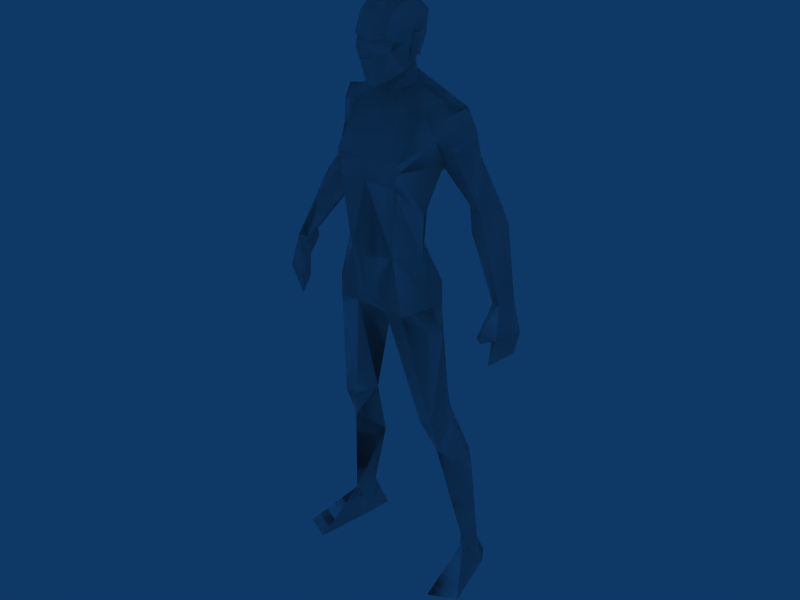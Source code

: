 # Source: 01-male_whole.blend  (saved by Blender 2.61.0; exported with 4.5.12 LTS)
import bpy
from mathutils import Matrix  # noqa: F401  (used for matrix-valued properties, if any)

bpy.ops.wm.read_factory_settings(use_empty=True)
scene = bpy.context.scene
scene.name = 'Scene'

# ---- collections
col_collection_1 = bpy.data.collections.new('Collection 1'); scene.collection.children.link(col_collection_1)

# ---- materials (node trees are filled in below, after node groups)
mat_skin = bpy.data.materials.new('Skin')
mat_skin.alpha_threshold = 0.0
mat_skin.diffuse_color = (1.0, 1.0, 1.0, 1.0)
mat_skin.specular_color = (0.1, 0.1, 0.1)
mat_skin.roughness = 0.5
mat_skin.line_color = (0.0, 0.0, 0.0, 1.0)

# ---- node groups
ng_auto_smooth = bpy.data.node_groups.new('Auto Smooth', 'GeometryNodeTree')
_s = ng_auto_smooth.interface.new_socket(name='Geometry', in_out='OUTPUT', socket_type='NodeSocketGeometry')
_s = ng_auto_smooth.interface.new_socket(name='Geometry', in_out='INPUT', socket_type='NodeSocketGeometry')
_s = ng_auto_smooth.interface.new_socket(name='Angle', in_out='INPUT', socket_type='NodeSocketFloat')
_s.subtype = 'ANGLE'
_s.min_value = 0.0
_s.max_value = 3.142
ng_auto_smooth.is_modifier = True
_N = ng_auto_smooth.nodes; _L = ng_auto_smooth.links
n0 = _N.new('NodeGroupOutput'); n0.name = 'Group Output'; n0.location = (480, -100)
n1 = _N.new('NodeGroupInput'); n1.name = 'Group Input'; n1.location = (-420, -300)
n2 = _N.new('NodeGroupInput'); n2.name = 'Group Input.001'; n2.location = (-60, -100)
n3 = _N.new('GeometryNodeSetShadeSmooth'); n3.name = 'Set Shade Smooth'; n3.location = (120, -100)
n3.domain = 'EDGE'
n4 = _N.new('GeometryNodeSetShadeSmooth'); n4.name = 'Set Shade Smooth.001'; n4.location = (300, -100)
n5 = _N.new('GeometryNodeInputMeshEdgeAngle'); n5.name = 'Edge Angle'; n5.location = (-420, -220)
n6 = _N.new('GeometryNodeInputEdgeSmooth'); n6.name = 'Is Edge Smooth'; n6.location = (-60, -160)
n7 = _N.new('GeometryNodeInputShadeSmooth'); n7.name = 'Is Face Smooth'; n7.location = (-240, -340)
n8 = _N.new('FunctionNodeBooleanMath'); n8.name = 'Boolean Math'; n8.location = (-60, -220)
n9 = _N.new('FunctionNodeCompare'); n9.name = 'Compare'; n9.location = (-240, -180)
n9.operation = 'LESS_EQUAL'
_L.new(n5.outputs[0], n9.inputs[0])
_L.new(n4.outputs[0], n0.inputs[0])
_L.new(n1.outputs[1], n9.inputs[1])
_L.new(n9.outputs[0], n8.inputs[0])
_L.new(n7.outputs[0], n8.inputs[1])
_L.new(n2.outputs[0], n3.inputs[0])
_L.new(n6.outputs[0], n3.inputs[1])
_L.new(n3.outputs[0], n4.inputs[0])
_L.new(n8.outputs[0], n3.inputs[2])
n0.is_active_output = True

# ---- material node trees

# ---- world
world_world = bpy.data.worlds.new('World'); scene.world = world_world
world_world.color = (0.05656, 0.2208, 0.4)
world_world.use_sun_shadow = False
world_world.sun_shadow_jitter_overblur = 0.0
world_world.cycles.sampling_method = 'MANUAL'
world_world.cycles.sample_map_resolution = 256

# ---- meshes
me_body = bpy.data.meshes.new('Body')
me_body.from_pydata([(-5.557e-12, -0.775, 5.964), (-0.9437, -0.8297, 5.84), (0.9437, -0.8297, 5.84), (-1.926, 0.4369, 5.827), (1.926, 0.4369, 5.827), (-1.06, 1.265, 5.824), (1.06, 1.265, 5.824), (0.0, 1.736, 5.827), (0.0, -2.142, 7.682), (-1.236, -1.866, 8.07), (1.236, -1.866, 8.07), (-1.553, 0.05281, 7.994), (1.553, 0.05281, 7.994), (-1.069e-09, 0.715, 7.839), (-1.454, 1.361, 7.167), (1.454, 1.361, 7.167), (3.557e-09, 1.534, 7.187), (0.0, -0.9848, 6.72), (-1.107, -0.9753, 6.722), (1.107, -0.9753, 6.722), (-1.847, 0.2896, 6.437), (1.847, 0.2896, 6.437), (-1.332, 1.513, 6.937), (1.332, 1.513, 6.937), (3.557e-09, 1.6, 6.979), (-1.547, 1.463, 7.32), (1.547, 1.463, 7.32), (0.0, 1.611, 7.269), (0.0, -1.518, 8.359), (-0.7889, -0.5957, 8.266), (0.7889, -0.5957, 8.266), (0.0, 0.0534, 8.13), (-1.826, 0.3716, 2.963), (1.826, 0.3716, 2.963), (-2.809, -0.5169, 2.949), (2.809, -0.5169, 2.949), (-0.7209, 1.327, 4.969), (0.7209, 1.327, 4.969), (0.0, 0.1547, 4.612), (-1.103, -1.287, 4.579), (1.103, -1.287, 4.579), (-3.539, -1.731, 0.5623), (3.539, -1.731, 0.5623), (-2.921, -2.103, 0.5568), (2.921, -2.103, 0.5568), (-2.666, -1.728, 0.5624), (2.666, -1.728, 0.5624), (-3.23, -1.086, 0.5252), (3.23, -1.086, 0.5252), (-2.159, -0.01595, 7.557), (2.159, -0.01595, 7.557), (-0.762, -0.4086, 8.581), (0.762, -0.4086, 8.581), (0.0, 0.339, 8.37), (7.363e-11, -1.33, 8.735), (-2.702, -0.2182, 7.449), (2.702, -0.2182, 7.449), (-2.423, -1.657, 7.932), (2.423, -1.657, 7.932), (-2.382, -0.2132, 7.877), (2.382, -0.2132, 7.877), (-2.497, -1.979, 7.481), (2.497, -1.979, 7.481), (-3.44, -1.178, 7.337), (3.44, -1.178, 7.337), (-2.875, -0.8042, 8.013), (2.875, -0.8042, 8.013), (-2.049, -0.6346, 8.079), (2.049, -0.6346, 8.079), (-2.158, -0.532, 7.175), (1.765, -0.532, 7.279), (-3.811, -0.7559, 6.562), (3.811, -0.7559, 6.562), (-4.216, -1.445, 6.72), (4.216, -1.445, 6.72), (-3.527, -2.185, 6.359), (-3.067, -1.07, 6.582), (3.067, -1.07, 6.582), (-5.363, 0.02942, 5.389), (5.363, 0.02942, 5.389), (-5.658, -0.552, 5.456), (5.658, -0.552, 5.456), (-5.075, -0.8955, 5.419), (5.075, -0.8955, 5.419), (-4.964, -0.1236, 5.377), (4.964, -0.1236, 5.377), (-4.25, -0.4515, 6.235), (4.25, -0.4515, 6.235), (-4.75, -1.303, 6.43), (4.75, -1.303, 6.43), (3.527, -2.185, 6.359), (-3.345, -0.8395, 6.231), (3.345, -0.8395, 6.231), (0.0, -1.252, 4.7), (-2.456, 0.4369, 5.078), (2.456, 0.4369, 5.078), (0.0, 1.581, 5.215), (-1.916, -0.8771, 5.268), (1.916, -0.8771, 5.268), (-0.7487, -1.876, 5.063), (0.7487, -1.876, 5.063), (-1.589, 1.367, 4.93), (1.589, 1.367, 4.93), (0.0, -1.264, 5.416), (-2.056, -0.7333, 4.779), (2.056, -0.7333, 4.779), (-2.334, -0.1862, 2.384), (2.334, -0.1862, 2.384), (-3.431, -1.31, 1.959), (3.431, -1.31, 1.959), (-2.595, -2.208, 2.098), (2.595, -2.208, 2.098), (-1.62, -1.385, 1.973), (1.62, -1.385, 1.973), (-2.229, -1.223, 3.038), (2.229, -1.223, 3.038), (-1.346e-17, 0.3162, 9.543), (-9.342e-18, 1.246, 9.354), (1.147e-10, 1.509, 9.012), (0.0, 1.455, 8.933), (-0.3063, 1.391, 8.749), (0.3063, 1.391, 8.749), (0.0, 1.178, 8.299), (-0.2854, 1.111, 8.306), (0.2854, 1.111, 8.306), (-0.8475, 1.094, 8.819), (0.8475, 1.094, 8.819), (-0.8793, 0.9292, 8.933), (0.8793, 0.9292, 8.933), (-0.7441, 0.9148, 9.289), (0.7441, 0.9148, 9.289), (-0.7866, 0.3837, 9.424), (0.7866, 0.3837, 9.424), (-0.6205, -0.5402, 9.499), (0.6205, -0.5402, 9.499), (-1.081, -0.2876, 9.22), (1.081, -0.2876, 9.22), (-1.108, -0.2095, 8.93), (1.108, -0.2095, 8.93), (7.363e-11, -1.616, 9.016), (0.0, -1.547, 9.285), (0.0, -0.9145, 9.534), (-3.747, -1.91, 4.147e-06), (3.747, -1.91, 4.147e-06), (-3.278, -2.703, 4.147e-06), (3.278, -2.703, 4.147e-06), (-2.651, -1.591, 4.147e-06), (2.651, -1.591, 4.147e-06), (-3.201, 1.449, 4.147e-06), (3.201, 1.449, 4.147e-06), (-4.421, 0.9012, 4.147e-06), (4.421, 0.9012, 4.147e-06), (-2.526, -2.556, 4.147e-06), (2.526, -2.556, 4.147e-06), (0.0, 1.36, 8.687), (0.0, 1.753, 8.749), (-0.7138, 1.251, 9.004), (0.7138, 1.251, 9.004), (-1.295, -0.4924, 9.043), (1.295, -0.4924, 9.043), (-1.081, 0.08179, 9.017), (1.081, 0.08179, 9.017), (-0.9984, 0.09746, 8.731), (0.9984, 0.09746, 8.731), (-1.124, -0.2722, 8.702), (1.124, -0.2722, 8.702), (-0.8346, -0.1419, 8.891), (0.8346, -0.1419, 8.891), (-0.8192, -1.007, 8.937), (0.8192, -1.007, 8.937), (-0.8058, -1.187, 9.252), (0.8058, -1.187, 9.252), (-2.12, -1.163, 3.308), (2.12, -1.163, 3.308), (-2.4, 0.3716, 2.963), (2.4, 0.3716, 2.963), (-1.553, -0.7813, 2.945), (1.553, -0.7813, 2.945), (-5.931, -0.7014, 4.938), (5.931, -0.7014, 4.938), (-5.544, 0.3702, 4.903), (5.544, 0.3702, 4.903), (-5.587, -0.8365, 4.513), (5.587, -0.8365, 4.513), (-5.083, 0.1879, 4.393), (5.083, 0.1879, 4.393), (-4.867, 0.4897, 4.781), (4.867, 0.4897, 4.781), (-5.613, -0.9218, 4.897), (5.613, -0.9218, 4.897), (-5.195, 0.168, 4.887), (5.195, 0.168, 4.887), (-5.138, -1.017, 5.252), (5.138, -1.017, 5.252), (-4.898, 0.003598, 5.247), (4.898, 0.003598, 5.247), (-4.666, 0.4495, 4.85), (4.666, 0.4495, 4.85), (-2.626, -0.04003, 4.524), (2.626, -0.04003, 4.524), (0.7637, 0.1967, 8.483), (-0.7637, 0.1967, 8.483), (3.337, -0.9937, 7.721), (-3.337, -0.9937, 7.721), (-1.765, -0.532, 7.279), (2.158, -0.532, 7.175)], [], [(49, 25, 14), (15, 26, 50), (67, 29, 11), (12, 30, 68), (49, 11, 25), (26, 12, 50), (9, 57, 61), (62, 58, 10), (59, 65, 67), (68, 66, 60), (8, 61, 18), (19, 62, 8), (18, 17, 8), (8, 17, 19), (9, 61, 8), (8, 62, 10), (67, 11, 59), (60, 12, 68), (97, 3, 94), (95, 4, 98), (97, 1, 3), (4, 2, 98), (71, 86, 88), (89, 87, 72), (71, 88, 73), (74, 89, 72), (76, 91, 71), (72, 92, 77), (91, 86, 71), (72, 87, 92), (36, 101, 5), (6, 102, 37), (38, 93, 39), (40, 93, 38), (103, 0, 1), (2, 0, 103), (99, 93, 103), (103, 93, 100), (94, 104, 97), (98, 105, 95), (99, 97, 104), (105, 98, 100), (99, 103, 1), (2, 103, 100), (1, 97, 99), (100, 98, 2), (5, 101, 94), (95, 102, 6), (94, 3, 5), (6, 4, 95), (106, 174, 32), (33, 175, 107), (176, 172, 114), (115, 173, 177), (172, 34, 114), (115, 35, 173), (117, 131, 116), (116, 132, 117), (131, 133, 116), (116, 134, 132), (133, 141, 116), (116, 141, 134), (148, 150, 47), (48, 151, 149), (144, 152, 43), (44, 153, 145), (119, 155, 120), (121, 155, 119), (120, 155, 154), (154, 155, 121), (53, 123, 122), (122, 124, 53), (154, 122, 120), (121, 122, 154), (122, 123, 120), (121, 124, 122), (146, 142, 150), (151, 143, 147), (146, 150, 148), (149, 151, 147), (142, 146, 144), (145, 147, 143), (146, 152, 144), (145, 153, 147), (43, 152, 146), (147, 153, 44), (43, 146, 45), (46, 147, 44), (47, 150, 142), (143, 151, 48), (47, 142, 41), (42, 143, 48), (47, 45, 146), (147, 46, 48), (47, 146, 148), (149, 147, 48), (43, 41, 142), (143, 42, 44), (43, 142, 144), (145, 143, 44), (129, 135, 131), (132, 136, 130), (135, 133, 131), (132, 134, 136), (118, 129, 117), (117, 130, 118), (120, 125, 119), (119, 126, 121), (125, 127, 119), (119, 128, 126), (106, 32, 176), (177, 33, 107), (106, 176, 112), (113, 177, 107), (47, 106, 112), (113, 107, 48), (47, 112, 45), (46, 113, 48), (112, 176, 114), (115, 177, 113), (112, 114, 110), (111, 115, 113), (45, 112, 110), (111, 113, 46), (45, 110, 43), (44, 111, 46), (110, 114, 108), (109, 115, 111), (114, 34, 108), (109, 35, 115), (43, 110, 108), (109, 111, 44), (43, 108, 41), (42, 109, 44), (108, 34, 106), (107, 35, 109), (34, 174, 106), (107, 175, 35), (41, 108, 47), (48, 109, 42), (108, 106, 47), (48, 107, 109), (99, 104, 39), (40, 105, 100), (99, 39, 93), (93, 40, 100), (75, 82, 91), (92, 83, 90), (82, 84, 91), (92, 85, 83), (75, 91, 76), (77, 92, 90), (91, 84, 86), (87, 85, 92), (84, 78, 86), (87, 79, 85), (88, 80, 82), (83, 81, 89), (88, 82, 75), (90, 83, 89), (73, 88, 75), (90, 89, 74), (86, 78, 80), (81, 79, 87), (86, 80, 88), (89, 81, 87), (55, 59, 49), (50, 60, 56), (59, 11, 49), (50, 12, 60), (55, 76, 71), (72, 77, 56), (61, 63, 75), (90, 64, 62), (63, 73, 75), (90, 74, 64), (63, 55, 71), (72, 56, 64), (63, 71, 73), (74, 72, 64), (9, 67, 57), (58, 68, 10), (67, 65, 57), (58, 66, 68), (9, 28, 29), (30, 28, 10), (9, 29, 67), (68, 30, 10), (14, 22, 20), (21, 23, 15), (29, 28, 54), (54, 28, 30), (29, 54, 51), (52, 54, 30), (31, 29, 51), (52, 30, 31), (31, 51, 53), (53, 52, 31), (11, 29, 13), (13, 30, 12), (29, 31, 13), (13, 31, 30), (25, 11, 13), (13, 12, 26), (25, 13, 27), (27, 13, 26), (14, 25, 27), (27, 26, 15), (14, 27, 16), (16, 27, 15), (22, 14, 16), (16, 15, 23), (22, 16, 24), (24, 16, 23), (5, 22, 24), (24, 23, 6), (5, 24, 7), (7, 24, 6), (3, 20, 22), (23, 21, 4), (3, 22, 5), (6, 23, 4), (1, 18, 3), (4, 19, 2), (18, 20, 3), (4, 21, 19), (0, 17, 18), (17, 0, 19), (1, 0, 18), (19, 0, 2), (129, 156, 127), (128, 157, 130), (156, 119, 127), (128, 119, 157), (119, 156, 118), (118, 157, 119), (156, 129, 118), (118, 130, 157), (137, 127, 125), (126, 128, 138), (51, 54, 139), (139, 54, 52), (8, 28, 9), (10, 28, 8), (140, 141, 133), (134, 141, 140), (127, 137, 135), (136, 138, 128), (135, 129, 127), (128, 130, 136), (117, 129, 131), (132, 130, 117), (5, 7, 96), (96, 7, 6), (96, 36, 5), (6, 37, 96), (158, 166, 160), (161, 167, 159), (160, 166, 162), (163, 167, 161), (162, 166, 164), (165, 167, 163), (164, 166, 158), (159, 167, 165), (139, 168, 51), (52, 169, 139), (168, 137, 51), (52, 138, 169), (135, 170, 133), (134, 171, 136), (170, 140, 133), (134, 140, 171), (104, 172, 39), (40, 173, 105), (176, 39, 172), (173, 40, 177), (180, 186, 190), (191, 187, 181), (180, 190, 184), (185, 191, 181), (178, 182, 188), (189, 183, 179), (78, 194, 196), (197, 195, 79), (194, 78, 84), (85, 79, 195), (80, 192, 82), (83, 193, 81), (80, 178, 188), (189, 179, 81), (80, 188, 192), (193, 189, 81), (194, 190, 196), (197, 191, 195), (190, 186, 196), (197, 187, 191), (182, 184, 190), (191, 185, 183), (182, 190, 188), (189, 191, 183), (180, 78, 196), (197, 79, 181), (180, 196, 186), (187, 197, 181), (178, 180, 182), (183, 181, 179), (180, 184, 182), (183, 185, 181), (174, 101, 32), (33, 102, 175), (101, 36, 32), (33, 37, 102), (38, 176, 36), (37, 177, 38), (176, 32, 36), (37, 33, 177), (39, 176, 38), (38, 177, 40), (140, 170, 168), (169, 171, 140), (140, 168, 139), (139, 169, 140), (137, 168, 135), (136, 169, 138), (168, 170, 135), (136, 171, 169), (160, 164, 158), (159, 165, 161), (160, 162, 164), (165, 163, 161), (194, 84, 82), (83, 85, 195), (82, 192, 194), (195, 193, 83), (188, 190, 194), (195, 191, 189), (194, 192, 188), (189, 193, 195), (80, 78, 180), (181, 79, 81), (180, 178, 80), (81, 179, 181), (34, 198, 174), (94, 198, 104), (199, 35, 175), (199, 95, 105), (173, 35, 199), (199, 105, 173), (102, 95, 199), (199, 175, 102), (101, 174, 198), (198, 94, 101), (172, 104, 198), (198, 34, 172), (124, 200, 53), (200, 52, 53), (51, 201, 53), (201, 123, 53), (137, 125, 201), (201, 51, 137), (138, 52, 200), (200, 126, 138), (123, 201, 125), (125, 120, 123), (126, 200, 124), (124, 121, 126), (202, 66, 58), (202, 64, 56), (65, 203, 57), (63, 203, 55), (59, 55, 203), (203, 65, 59), (60, 66, 202), (202, 56, 60), (61, 57, 203), (203, 63, 61), (62, 64, 202), (202, 58, 62), (49, 204, 55), (204, 76, 55), (75, 76, 204), (204, 61, 75), (14, 20, 69), (69, 49, 14), (61, 69, 18), (69, 20, 18), (205, 21, 15), (15, 50, 205), (62, 19, 205), (19, 21, 205), (70, 77, 90), (90, 62, 70), (50, 56, 70), (56, 77, 70), (50, 62, 205), (50, 70, 62), (49, 69, 61), (49, 61, 204), (37, 38, 96), (36, 96, 38)])
me_body.polygons.foreach_set('use_smooth', [True] * 400)
_uv = me_body.uv_layers.new(name='UVTex')
_uv.uv.foreach_set('vector', [0.3196, 0.4549, 0.3197, 0.5433, 0.3128, 0.5402, 0.7086, 0.404, 0.7123, 0.4125, 0.6242, 0.4222, 0.5828, 0.7171, 0.584, 0.6469, 0.621, 0.6898, 0.6209, 0.5189, 0.584, 0.5601, 0.5827, 0.4915, 0.6193, 0.725, 0.621, 0.6898, 0.7018, 0.6917, 0.7016, 0.5214, 0.6209, 0.5189, 0.6192, 0.4873, 0.7653, 0.4214, 0.7495, 0.4661, 0.7189, 0.4648, 0.7834, 0.2434, 0.8121, 0.2512, 0.7972, 0.3118, 0.607, 0.7361, 0.5739, 0.7629, 0.5828, 0.7171, 0.5827, 0.4915, 0.5736, 0.4464, 0.6068, 0.4738, 0.1774, 0.6165, 0.186, 0.4787, 0.242, 0.5552, 0.2424, 0.6774, 0.1868, 0.7543, 0.1774, 0.6165, 0.242, 0.5552, 0.2416, 0.6163, 0.1774, 0.6165, 0.1774, 0.6165, 0.2416, 0.6163, 0.2424, 0.6774, 0.7653, 0.4214, 0.7189, 0.4648, 0.7558, 0.3626, 0.7558, 0.3626, 0.7834, 0.2434, 0.7972, 0.3118, 0.5828, 0.7171, 0.621, 0.6898, 0.607, 0.7361, 0.6068, 0.4738, 0.6209, 0.5189, 0.5827, 0.4915, 0.4318, 0.7453, 0.3682, 0.7628, 0.361, 0.7174, 0.515, 0.283, 0.5097, 0.3333, 0.4524, 0.3049, 0.2332, 0.9745, 0.1774, 0.9729, 0.2331, 0.9048, 0.5097, 0.3333, 0.4285, 0.3583, 0.4524, 0.3049, 0.3579, 0.8414, 0.369, 0.8706, 0.3159, 0.8844, 0.2541, 0.9679, 0.3094, 0.9703, 0.3039, 0.9991, 0.3579, 0.8414, 0.3159, 0.8844, 0.3149, 0.8526, 0.2591, 0.9971, 0.2541, 0.9679, 0.3039, 0.9991, 0.9621, 0.763, 0.9723, 0.7808, 0.9441, 0.7917, 0.3309, 0.5682, 0.361, 0.5774, 0.358, 0.6033, 0.9723, 0.7808, 0.9491, 0.8149, 0.9441, 0.7917, 0.3309, 0.5682, 0.3268, 0.5355, 0.361, 0.5774, 0.1401, 0.1511, 0.09657, 0.1622, 0.1106, 0.1097, 0.2197, 0.08691, 0.2601, 0.1279, 0.2143, 0.1356, 0.9337, 0.1422, 0.8865, 0.08052, 0.9337, 0.042, 0.837, 0.116, 0.8865, 0.08052, 0.9337, 0.1422, 0.3691, 0.3621, 0.397, 0.3892, 0.3568, 0.408, 0.4285, 0.3583, 0.397, 0.3892, 0.3691, 0.3621, 0.3124, 0.3639, 0.3554, 0.3273, 0.3691, 0.3621, 0.6013, 0.9533, 0.6379, 0.9385, 0.6379, 0.995, 0.361, 0.7174, 0.4278, 0.7164, 0.4318, 0.7453, 0.4524, 0.3049, 0.4531, 0.2777, 0.515, 0.283, 0.515, 0.7554, 0.4318, 0.7453, 0.4278, 0.7164, 0.4531, 0.2777, 0.4524, 0.3049, 0.3692, 0.3245, 0.3124, 0.3639, 0.3691, 0.3621, 0.3568, 0.408, 0.05472, 0.9344, 0.08281, 0.9852, 0.03197, 0.9852, 0.4538, 0.7852, 0.4318, 0.7453, 0.515, 0.7554, 0.3692, 0.3245, 0.4524, 0.3049, 0.4285, 0.3583, 0.1106, 0.1097, 0.09657, 0.1622, 0.03595, 0.1722, 0.6489, 0.2858, 0.7115, 0.2805, 0.712, 0.3303, 0.03595, 0.1722, 0.05347, 0.1266, 0.1106, 0.1097, 0.712, 0.3303, 0.6552, 0.3279, 0.6489, 0.2858, 0.0679, 0.3203, 0.06538, 0.2851, 0.09494, 0.2789, 0.2829, 0.2395, 0.3124, 0.2333, 0.3081, 0.27, 0.9149, 0.6354, 0.8731, 0.6287, 0.8758, 0.6134, 0.8994, 0.3205, 0.9023, 0.3364, 0.861, 0.3391, 0.4638, 0.6412, 0.4188, 0.609, 0.4665, 0.6261, 0.4082, 0.1881, 0.4531, 0.1694, 0.4115, 0.2042, 0.4365, 0.8012, 0.4898, 0.8375, 0.4482, 0.8519, 0.4482, 0.8519, 0.4056, 0.8578, 0.4365, 0.8012, 0.4898, 0.8375, 0.4929, 0.8893, 0.4482, 0.8519, 0.4482, 0.8519, 0.4265, 0.9054, 0.4056, 0.8578, 0.4929, 0.8893, 0.4646, 0.9175, 0.4482, 0.8519, 0.4482, 0.8519, 0.4646, 0.9175, 0.4265, 0.9054, 0.515, 0.7896, 0.5823, 0.8199, 0.515, 0.9314, 0.6734, 0.9266, 0.6379, 0.8028, 0.7101, 0.7896, 0.8382, 0.7785, 0.869, 0.8024, 0.8383, 0.8275, 0.3548, 0.04853, 0.313, 0.03137, 0.3364, 0.01141, 0.4542, 0.966, 0.4715, 0.9666, 0.4515, 0.9836, 0.4515, 0.9499, 0.4715, 0.9666, 0.4542, 0.966, 0.8584, 0.0, 0.8585, 0.02619, 0.8445, 0.009643, 0.8445, 0.009643, 0.8585, 0.02619, 0.8326, 0.02185, 0.7625, 0.8954, 0.8042, 0.8773, 0.8088, 0.8929, 0.8088, 0.8929, 0.8059, 0.9088, 0.7625, 0.8954, 0.1535, 0.6361, 0.1759, 0.6384, 0.1499, 0.6519, 0.1499, 0.6196, 0.1759, 0.6384, 0.1535, 0.6361, 0.1759, 0.6384, 0.1759, 0.6546, 0.1499, 0.6519, 0.1499, 0.6196, 0.1759, 0.6246, 0.1759, 0.6384, 0.9437, 0.9335, 0.8811, 0.9399, 0.8724, 0.7806, 0.08281, 0.9009, 0.09146, 0.7416, 0.1541, 0.7481, 0.9437, 0.9335, 0.8724, 0.7806, 0.9441, 0.763, 0.1545, 0.9185, 0.08281, 0.9009, 0.1541, 0.7481, 0.8811, 0.9399, 0.9437, 0.9335, 0.8987, 0.9876, 0.1091, 0.6939, 0.1541, 0.7481, 0.09146, 0.7416, 0.9437, 0.9335, 0.9409, 0.9871, 0.8987, 0.9876, 0.1091, 0.6939, 0.1513, 0.6944, 0.1541, 0.7481, 0.7189, 0.9829, 0.7189, 0.9398, 0.7572, 0.9768, 0.8326, 0.1642, 0.8632, 0.1422, 0.8756, 0.1723, 0.9081, 0.4692, 0.9456, 0.4661, 0.9252, 0.4855, 0.855, 0.1864, 0.8326, 0.1642, 0.8756, 0.1723, 0.515, 0.9314, 0.5823, 0.8199, 0.5458, 0.9743, 0.6379, 0.962, 0.6379, 0.8028, 0.6734, 0.9266, 0.03239, 0.4375, 0.0001381, 0.4787, 0.006248, 0.4448, 0.5269, 0.03161, 0.5155, 0.0, 0.5658, 0.03109, 0.04596, 0.5835, 0.01319, 0.6107, 0.0, 0.5817, 0.9628, 0.2926, 0.9557, 0.3219, 0.9168, 0.3108, 0.04596, 0.5835, 0.0, 0.5817, 0.135, 0.4787, 0.7101, 0.7896, 0.7005, 0.9594, 0.6734, 0.9266, 0.5148, 0.4948, 0.4788, 0.4854, 0.4872, 0.4549, 0.3819, 0.0, 0.3913, 0.03297, 0.3548, 0.04853, 0.8088, 0.9398, 0.8087, 0.9894, 0.7736, 0.953, 0.3364, 0.01141, 0.3819, 0.0, 0.3548, 0.04853, 0.4808, 0.8089, 0.515, 0.8683, 0.4898, 0.8375, 0.8088, 0.9204, 0.8158, 0.8793, 0.8194, 0.9483, 0.515, 0.8683, 0.4929, 0.8893, 0.4898, 0.8375, 0.4056, 0.8578, 0.4265, 0.9054, 0.3993, 0.8963, 0.7736, 0.9398, 0.7736, 0.9908, 0.758, 0.9487, 0.4365, 0.8012, 0.4012, 0.8281, 0.4339, 0.7852, 0.1499, 0.6519, 0.1479, 0.6854, 0.1395, 0.635, 0.7101, 0.5184, 0.7101, 0.4788, 0.7171, 0.5012, 0.7177, 0.4727, 0.7101, 0.4788, 0.7102, 0.4222, 0.3126, 0.5995, 0.3126, 0.5433, 0.3197, 0.5501, 0.9456, 0.4905, 0.987, 0.4905, 0.9503, 0.5446, 0.7821, 0.6255, 0.8467, 0.6161, 0.8287, 0.6534, 0.135, 0.6435, 0.1191, 0.6939, 0.06199, 0.6702, 0.9798, 0.4136, 0.9573, 0.4661, 0.9166, 0.4239, 0.04596, 0.5835, 0.135, 0.6435, 0.06199, 0.6702, 0.9798, 0.4136, 0.9166, 0.4239, 0.9168, 0.3108, 0.04596, 0.5835, 0.06199, 0.6702, 0.01319, 0.6107, 0.9557, 0.3219, 0.9798, 0.4136, 0.9168, 0.3108, 0.9317, 0.5748, 0.9149, 0.6354, 0.8758, 0.6134, 0.8994, 0.3205, 0.861, 0.3391, 0.8549, 0.278, 0.9317, 0.5748, 0.8758, 0.6134, 0.8724, 0.5371, 0.9166, 0.2463, 0.8994, 0.3205, 0.8549, 0.278, 0.9252, 0.4855, 0.9317, 0.5748, 0.8724, 0.5371, 0.9166, 0.2463, 0.8549, 0.278, 0.855, 0.1864, 0.9252, 0.4855, 0.8724, 0.5371, 0.9081, 0.4692, 0.8756, 0.1723, 0.9166, 0.2463, 0.855, 0.1864, 0.509, 0.5814, 0.4665, 0.6261, 0.4455, 0.5572, 0.4295, 0.1041, 0.4082, 0.1881, 0.3692, 0.1317, 0.4665, 0.6261, 0.4188, 0.609, 0.4455, 0.5572, 0.4295, 0.1041, 0.4531, 0.1694, 0.4082, 0.1881, 0.5148, 0.4948, 0.509, 0.5814, 0.4455, 0.5572, 0.4295, 0.1041, 0.3692, 0.1317, 0.3548, 0.04853, 0.5148, 0.4948, 0.4455, 0.5572, 0.4788, 0.4854, 0.3913, 0.03297, 0.4295, 0.1041, 0.3548, 0.04853, 0.0, 0.3652, 0.03107, 0.2984, 0.0679, 0.3203, 0.6231, 0.1364, 0.5973, 0.1663, 0.548, 0.1095, 0.03107, 0.2984, 0.06538, 0.2851, 0.0679, 0.3203, 0.6231, 0.1364, 0.6506, 0.1692, 0.5973, 0.1663, 0.006248, 0.4448, 0.0, 0.3652, 0.03239, 0.4375, 0.5658, 0.03109, 0.548, 0.1095, 0.5269, 0.03161, 0.0, 0.3652, 0.0679, 0.3203, 0.03239, 0.4375, 0.5658, 0.03109, 0.6231, 0.1364, 0.548, 0.1095, 0.515, 0.7554, 0.4278, 0.7164, 0.485, 0.7205, 0.3937, 0.2924, 0.4531, 0.2777, 0.3692, 0.3245, 0.8983, 0.02792, 0.9337, 0.042, 0.8865, 0.08052, 0.8865, 0.08052, 0.837, 0.116, 0.8326, 0.07816, 0.7189, 0.7391, 0.7902, 0.6534, 0.7932, 0.7489, 0.2408, 0.8107, 0.1774, 0.8822, 0.1774, 0.7707, 0.7902, 0.6534, 0.8328, 0.6594, 0.7932, 0.7489, 0.2408, 0.8107, 0.2141, 0.9048, 0.1774, 0.8822, 0.7189, 0.7391, 0.7932, 0.7489, 0.7804, 0.7643, 0.2407, 0.7906, 0.2408, 0.8107, 0.1774, 0.7707, 0.9723, 0.7808, 0.9723, 0.8642, 0.9491, 0.8149, 0.3268, 0.5355, 0.3364, 0.4728, 0.361, 0.5774, 0.9723, 0.8642, 0.9615, 0.8792, 0.9491, 0.8149, 0.3268, 0.5355, 0.3211, 0.4549, 0.3364, 0.4728, 0.01748, 0.8082, 0.0, 0.7264, 0.02854, 0.7464, 0.7522, 0.05416, 0.771, 0.02203, 0.783, 0.1027, 0.01748, 0.8082, 0.02854, 0.7464, 0.08281, 0.8544, 0.7394, 0.1737, 0.7522, 0.05416, 0.783, 0.1027, 0.02667, 0.8363, 0.01748, 0.8082, 0.08281, 0.8544, 0.7394, 0.1737, 0.783, 0.1027, 0.7855, 0.1367, 0.369, 0.8706, 0.3819, 0.9408, 0.3465, 0.9482, 0.2731, 0.9055, 0.3093, 0.9048, 0.3094, 0.9703, 0.369, 0.8706, 0.3465, 0.9482, 0.3159, 0.8844, 0.2541, 0.9679, 0.2731, 0.9055, 0.3094, 0.9703, 0.8693, 0.7226, 0.8497, 0.7019, 0.869, 0.6901, 0.2541, 0.9312, 0.2362, 0.9281, 0.2541, 0.9048, 0.8497, 0.7019, 0.852, 0.6534, 0.869, 0.6901, 0.2541, 0.9312, 0.2393, 0.9682, 0.2362, 0.9281, 0.827, 0.7843, 0.7804, 0.7643, 0.7976, 0.7231, 0.3309, 0.5682, 0.358, 0.6033, 0.3197, 0.64, 0.06474, 0.9212, 0.01679, 0.8737, 0.08281, 0.8544, 0.7394, 0.1737, 0.8112, 0.181, 0.7834, 0.2434, 0.01679, 0.8737, 0.02667, 0.8363, 0.08281, 0.8544, 0.7394, 0.1737, 0.7855, 0.1367, 0.8112, 0.181, 0.3379, 0.8118, 0.399, 0.7852, 0.3579, 0.8414, 0.981, 0.05009, 0.9812, 0.1171, 0.9395, 0.07079, 0.3379, 0.8118, 0.3579, 0.8414, 0.3149, 0.8526, 0.9436, 0.02792, 0.981, 0.05009, 0.9395, 0.07079, 0.5151, 0.6728, 0.5828, 0.7171, 0.5273, 0.7387, 0.5271, 0.4719, 0.5827, 0.4915, 0.515, 0.5368, 0.5828, 0.7171, 0.5739, 0.7629, 0.5273, 0.7387, 0.5271, 0.4719, 0.5736, 0.4464, 0.5827, 0.4915, 0.5151, 0.6728, 0.5328, 0.6035, 0.584, 0.6469, 0.584, 0.5601, 0.5328, 0.6035, 0.515, 0.5368, 0.5151, 0.6728, 0.584, 0.6469, 0.5828, 0.7171, 0.5827, 0.4915, 0.584, 0.5601, 0.515, 0.5368, 0.07428, 0.04146, 0.08584, 0.05101, 0.04741, 0.09454, 0.6473, 0.3614, 0.7189, 0.3918, 0.7086, 0.404, 0.9633, 0.8811, 0.9775, 0.9467, 0.955, 0.9449, 0.1771, 0.9102, 0.1545, 0.9153, 0.1574, 0.8505, 0.9633, 0.8811, 0.955, 0.9449, 0.9443, 0.8792, 0.177, 0.8465, 0.1771, 0.9102, 0.1574, 0.8505, 0.5979, 0.9408, 0.6013, 0.9934, 0.5825, 0.9919, 0.1732, 0.9675, 0.1545, 0.975, 0.1546, 0.9283, 0.5979, 0.9408, 0.5825, 0.9919, 0.5825, 0.9385, 0.17, 0.9153, 0.1732, 0.9675, 0.1546, 0.9283, 0.621, 0.6898, 0.584, 0.6469, 0.6581, 0.6047, 0.6581, 0.6047, 0.584, 0.5601, 0.6209, 0.5189, 0.584, 0.6469, 0.6203, 0.6038, 0.6581, 0.6047, 0.6581, 0.6047, 0.6203, 0.6038, 0.584, 0.5601, 0.7018, 0.6917, 0.621, 0.6898, 0.6581, 0.6047, 0.6581, 0.6047, 0.6209, 0.5189, 0.7016, 0.5214, 0.7018, 0.6917, 0.6581, 0.6047, 0.7101, 0.6067, 0.7101, 0.6067, 0.6581, 0.6047, 0.7016, 0.5214, 0.07428, 0.04146, 0.06904, 0.03335, 0.1516, 0.01804, 0.1516, 0.01804, 0.2283, 0.0, 0.224, 0.01011, 0.07428, 0.04146, 0.1516, 0.01804, 0.1515, 0.02314, 0.1515, 0.02314, 0.1516, 0.01804, 0.224, 0.01011, 0.08584, 0.05101, 0.07428, 0.04146, 0.1515, 0.02314, 0.1515, 0.02314, 0.224, 0.01011, 0.223, 0.0223, 0.08584, 0.05101, 0.1515, 0.02314, 0.1552, 0.03362, 0.1552, 0.03362, 0.1515, 0.02314, 0.223, 0.0223, 0.1106, 0.1097, 0.08584, 0.05101, 0.1552, 0.03362, 0.1552, 0.03362, 0.223, 0.0223, 0.2197, 0.08691, 0.1106, 0.1097, 0.1552, 0.03362, 0.1722, 0.09381, 0.1722, 0.09381, 0.1552, 0.03362, 0.2197, 0.08691, 0.05347, 0.1266, 0.04741, 0.09454, 0.08584, 0.05101, 0.7189, 0.3918, 0.6473, 0.3614, 0.6552, 0.3279, 0.05347, 0.1266, 0.08584, 0.05101, 0.1106, 0.1097, 0.712, 0.3303, 0.7189, 0.3918, 0.6552, 0.3279, 0.361, 0.7653, 0.3129, 0.7665, 0.3609, 0.6769, 0.5097, 0.3333, 0.447, 0.3966, 0.4285, 0.3583, 0.3129, 0.7665, 0.3274, 0.6863, 0.3609, 0.6769, 0.5097, 0.3333, 0.5136, 0.3648, 0.447, 0.3966, 0.397, 0.3892, 0.4046, 0.4256, 0.363, 0.4549, 0.4046, 0.4256, 0.397, 0.3892, 0.447, 0.3966, 0.3568, 0.408, 0.397, 0.3892, 0.363, 0.4549, 0.447, 0.3966, 0.397, 0.3892, 0.4285, 0.3583, 0.9049, 0.02098, 0.903, 0.005419, 0.9181, 0.005425, 0.8389, 0.9449, 0.837, 0.9648, 0.8194, 0.9483, 0.8699, 0.9095, 0.8595, 0.9492, 0.8594, 0.8926, 0.8594, 0.8926, 0.8595, 0.8361, 0.8699, 0.8757, 0.3197, 0.6336, 0.3158, 0.6746, 0.3151, 0.6327, 0.3151, 0.6327, 0.318, 0.5995, 0.3197, 0.6336, 0.9945, 0.4528, 0.9798, 0.4661, 0.9798, 0.4136, 0.4339, 0.7852, 0.4012, 0.8281, 0.3992, 0.8082, 0.9387, 0.1938, 0.9364, 0.1522, 0.9424, 0.1461, 0.8461, 0.9534, 0.8389, 0.9449, 0.8321, 0.8814, 0.9443, 0.8792, 0.955, 0.9449, 0.9441, 0.9611, 0.984, 0.5446, 0.9941, 0.5569, 0.9941, 0.6229, 0.7558, 0.3626, 0.8042, 0.3665, 0.7653, 0.4214, 0.7972, 0.3118, 0.8042, 0.3665, 0.7558, 0.3626, 0.4737, 0.9499, 0.4646, 0.9175, 0.4929, 0.8893, 0.4265, 0.9054, 0.4646, 0.9175, 0.4737, 0.9499, 0.9364, 0.1522, 0.9387, 0.1938, 0.9228, 0.1981, 0.8158, 0.8793, 0.8321, 0.8814, 0.8389, 0.9449, 0.9228, 0.1981, 0.9166, 0.1575, 0.9364, 0.1522, 0.8389, 0.9449, 0.8194, 0.9483, 0.8158, 0.8793, 0.4365, 0.8012, 0.4808, 0.8089, 0.4898, 0.8375, 0.4056, 0.8578, 0.4012, 0.8281, 0.4365, 0.8012, 0.1106, 0.1097, 0.1722, 0.09381, 0.1779, 0.1279, 0.1779, 0.1279, 0.1722, 0.09381, 0.2197, 0.08691, 0.1779, 0.1279, 0.1401, 0.1511, 0.1106, 0.1097, 0.2197, 0.08691, 0.2143, 0.1356, 0.1779, 0.1279, 0.3393, 0.9892, 0.3342, 0.9577, 0.3517, 0.9577, 0.3631, 0.9577, 0.3804, 0.9637, 0.3632, 0.9914, 0.329, 0.7836, 0.329, 0.7665, 0.3433, 0.7767, 0.9323, 0.02098, 0.9181, 0.01668, 0.9323, 0.004994, 0.361, 0.7837, 0.345, 0.7837, 0.348, 0.7665, 0.316, 0.7837, 0.3129, 0.7665, 0.329, 0.7666, 0.8594, 0.9639, 0.872, 0.9492, 0.8719, 0.982, 0.9441, 0.9932, 0.9441, 0.9611, 0.9581, 0.9734, 0.1748, 0.8465, 0.1545, 0.7939, 0.1748, 0.7675, 0.9941, 0.6229, 0.9705, 0.5993, 0.984, 0.5446, 0.939, 0.2382, 0.9387, 0.1938, 0.9576, 0.2141, 0.8504, 0.8739, 0.8321, 0.8814, 0.8272, 0.8435, 0.515, 0.8683, 0.5121, 0.9201, 0.4929, 0.8893, 0.4265, 0.9054, 0.4259, 0.9409, 0.3993, 0.8963, 0.5121, 0.9201, 0.4737, 0.9499, 0.4929, 0.8893, 0.4265, 0.9054, 0.4737, 0.9499, 0.4259, 0.9409, 0.4278, 0.7164, 0.4638, 0.6412, 0.485, 0.7205, 0.3937, 0.2924, 0.4115, 0.2042, 0.4531, 0.2777, 0.9149, 0.6354, 0.8747, 0.6974, 0.8731, 0.6287, 0.9023, 0.3364, 0.9153, 0.4094, 0.861, 0.3391, 0.9941, 0.2926, 0.9941, 0.3305, 0.9798, 0.3096, 0.9798, 0.3574, 0.9941, 0.3365, 0.9941, 0.3744, 0.9775, 0.994, 0.9643, 0.9851, 0.9775, 0.9611, 0.9944, 0.4136, 0.9798, 0.3905, 0.9944, 0.3744, 0.01554, 0.7015, 0.0435, 0.6939, 0.03295, 0.7123, 0.7345, 0.01769, 0.7189, 0.007366, 0.7466, 0.0, 0.4515, 0.9878, 0.4283, 0.9786, 0.4282, 0.9499, 0.9963, 0.9817, 0.9817, 0.9555, 0.9964, 0.9338, 0.4283, 0.9786, 0.4515, 0.9878, 0.4282, 0.9869, 0.9775, 0.9479, 0.9964, 0.9338, 0.9817, 0.9555, 0.0, 0.7264, 0.03678, 0.7408, 0.02854, 0.7464, 0.7522, 0.05416, 0.742, 0.04974, 0.771, 0.02203, 0.0, 0.7264, 0.01554, 0.7015, 0.03295, 0.7123, 0.7345, 0.01769, 0.7466, 0.0, 0.771, 0.02203, 0.0, 0.7264, 0.03295, 0.7123, 0.03678, 0.7408, 0.742, 0.04974, 0.7345, 0.01769, 0.771, 0.02203, 0.9669, 0.2651, 0.9853, 0.2688, 0.9623, 0.2926, 0.3322, 0.9577, 0.3342, 0.988, 0.3149, 0.9879, 0.9853, 0.2688, 0.9736, 0.2913, 0.9623, 0.2926, 0.7101, 0.5184, 0.7173, 0.5272, 0.7102, 0.5515, 0.9917, 0.654, 1.0, 0.7088, 0.9727, 0.7087, 0.9723, 0.7677, 0.9997, 0.763, 0.9938, 0.8246, 0.9944, 0.7124, 0.9838, 0.763, 0.9727, 0.7124, 0.9727, 0.8293, 0.9723, 0.7677, 0.9938, 0.8246, 0.9971, 0.8783, 0.9723, 0.8792, 0.9921, 0.8309, 0.3992, 0.9893, 0.3992, 0.9499, 0.4282, 0.9551, 0.9971, 0.8783, 0.9921, 0.8309, 0.9971, 0.84, 0.4096, 0.9835, 0.3992, 0.9893, 0.4282, 0.9551, 0.988, 0.1416, 0.9894, 0.2045, 0.9677, 0.1416, 0.1013, 0.9808, 0.1292, 0.9186, 0.1245, 0.9811, 0.9894, 0.2045, 0.9621, 0.2044, 0.9677, 0.1416, 0.1013, 0.9808, 0.1013, 0.9185, 0.1292, 0.9186, 0.06538, 0.2851, 0.09657, 0.1622, 0.09494, 0.2789, 0.2829, 0.2395, 0.2601, 0.1279, 0.3124, 0.2333, 0.09657, 0.1622, 0.1401, 0.1511, 0.09494, 0.2789, 0.2829, 0.2395, 0.2143, 0.1356, 0.2601, 0.1279, 0.7978, 0.5271, 0.7189, 0.4661, 0.8431, 0.4663, 0.8724, 0.5403, 0.7821, 0.6255, 0.7978, 0.5271, 0.5899, 0.7896, 0.6379, 0.834, 0.5901, 0.9385, 0.8724, 0.5403, 0.8467, 0.6161, 0.7821, 0.6255, 0.8747, 0.6974, 0.9149, 0.6354, 0.9453, 0.763, 0.8327, 0.4661, 0.861, 0.3391, 0.9153, 0.4094, 0.9193, 0.2896, 0.9219, 0.2465, 0.939, 0.2382, 0.08293, 0.9185, 0.09651, 0.9258, 0.09797, 0.9738, 0.9193, 0.2896, 0.939, 0.2382, 0.9342, 0.2926, 0.08281, 0.975, 0.08293, 0.9185, 0.09797, 0.9738, 0.9387, 0.1938, 0.939, 0.2382, 0.9228, 0.1981, 0.8158, 0.8793, 0.8272, 0.8435, 0.8321, 0.8814, 0.939, 0.2382, 0.9219, 0.2465, 0.9228, 0.1981, 0.8158, 0.8793, 0.8089, 0.8361, 0.8272, 0.8435, 0.8825, 0.0164, 0.8958, 0.0003122, 0.903, 0.02098, 0.3804, 0.9577, 0.3992, 0.9718, 0.3819, 0.9914, 0.8825, 0.0164, 0.8825, 0.0, 0.8958, 0.0003122, 0.3992, 0.9718, 0.3976, 0.9934, 0.3819, 0.9914, 0.9812, 0.08752, 0.9884, 0.09341, 0.9904, 0.1329, 0.9812, 0.07299, 0.9825, 0.03572, 0.9896, 0.02792, 0.9904, 0.1329, 0.9812, 0.1383, 0.9812, 0.08752, 0.9896, 0.02792, 0.9904, 0.08037, 0.9812, 0.07299, 0.9888, 0.2045, 0.9853, 0.2688, 0.9669, 0.2651, 0.01328, 0.9372, 0.03189, 0.9344, 0.03197, 0.9988, 0.9669, 0.2651, 0.9621, 0.2074, 0.9888, 0.2045, 0.03197, 0.9988, 0.00552, 0.9945, 0.01328, 0.9372, 0.3465, 0.9482, 0.3819, 0.9408, 0.3992, 0.9577, 0.1292, 0.9186, 0.1545, 0.9367, 0.1544, 0.9722, 0.515, 0.9611, 0.4835, 0.9832, 0.4835, 0.9499, 0.1544, 0.9722, 0.1245, 0.9811, 0.1292, 0.9186, 0.03107, 0.2984, 0.0272, 0.208, 0.06538, 0.2851, 0.361, 0.7174, 0.3832, 0.6905, 0.4278, 0.7164, 0.6222, 0.2542, 0.5973, 0.1663, 0.6506, 0.1692, 0.4939, 0.2511, 0.515, 0.283, 0.4531, 0.2777, 0.4115, 0.2042, 0.4531, 0.1694, 0.4939, 0.2511, 0.4939, 0.2511, 0.4531, 0.2777, 0.4115, 0.2042, 0.7115, 0.2805, 0.6489, 0.2858, 0.6222, 0.2542, 0.6222, 0.2542, 0.6506, 0.1692, 0.7115, 0.2805, 0.09657, 0.1622, 0.06538, 0.2851, 0.0272, 0.208, 0.0272, 0.208, 0.03595, 0.1722, 0.09657, 0.1622, 0.4638, 0.6412, 0.4278, 0.7164, 0.3832, 0.6905, 0.3832, 0.6905, 0.4188, 0.609, 0.4638, 0.6412, 0.8059, 0.9088, 0.7569, 0.938, 0.7625, 0.8954, 0.7569, 0.938, 0.7235, 0.9397, 0.7625, 0.8954, 0.7189, 0.8557, 0.7523, 0.8538, 0.7625, 0.8954, 0.7523, 0.8538, 0.8042, 0.8773, 0.7625, 0.8954, 0.9387, 0.1938, 0.9424, 0.1461, 0.9621, 0.1878, 0.7523, 0.8538, 0.7189, 0.8557, 0.7286, 0.8361, 0.8321, 0.8814, 0.8504, 0.8739, 0.8594, 0.9053, 0.8594, 0.9053, 0.8461, 0.9534, 0.8321, 0.8814, 0.8042, 0.8773, 0.7523, 0.8538, 0.8013, 0.8464, 0.1479, 0.6854, 0.1499, 0.6519, 0.1759, 0.6546, 0.8065, 0.9398, 0.7569, 0.938, 0.8059, 0.9088, 0.8717, 0.0, 0.8825, 0.02624, 0.8585, 0.0262, 0.5646, 0.4222, 0.5736, 0.4464, 0.5271, 0.4719, 0.9337, 0.09419, 0.9395, 0.07079, 0.9812, 0.1171, 0.5739, 0.7629, 0.5648, 0.7896, 0.5273, 0.7387, 0.8693, 0.7785, 0.8492, 0.7662, 0.8693, 0.7226, 0.8497, 0.7019, 0.8693, 0.7226, 0.8492, 0.7662, 0.8492, 0.7662, 0.8382, 0.7362, 0.8497, 0.7019, 0.9689, 0.1383, 0.9353, 0.1177, 0.9337, 0.09419, 0.9337, 0.09419, 0.9812, 0.1171, 0.9689, 0.1383, 0.06474, 0.9212, 0.04019, 0.9344, 7.18e-05, 0.8882, 7.18e-05, 0.8882, 0.01679, 0.8737, 0.06474, 0.9212, 0.7834, 0.2434, 0.8112, 0.181, 0.8326, 0.1914, 0.8326, 0.1914, 0.8121, 0.2512, 0.7834, 0.2434, 0.8382, 0.8142, 0.81, 0.8361, 0.827, 0.7843, 0.81, 0.8361, 0.7804, 0.7643, 0.827, 0.7843, 0.7189, 0.7391, 0.7804, 0.7643, 0.81, 0.8361, 0.81, 0.8361, 0.7299, 0.7959, 0.7189, 0.7391, 0.07428, 0.04146, 0.04741, 0.09454, 0.00938, 0.06608, 0.00938, 0.06608, 0.01212, 0.04096, 0.07428, 0.04146, 0.186, 0.4787, 0.2661, 0.4972, 0.242, 0.5552, 0.2661, 0.4972, 0.3118, 0.5142, 0.242, 0.5552, 0.5975, 0.4003, 0.6473, 0.3614, 0.7086, 0.404, 0.7086, 0.404, 0.6242, 0.4222, 0.5975, 0.4003, 0.1868, 0.7543, 0.2424, 0.6774, 0.2668, 0.7353, 0.2424, 0.6774, 0.3124, 0.718, 0.2668, 0.7353, 0.3094, 0.7543, 0.2407, 0.7906, 0.1774, 0.7707, 0.135, 0.4787, 0.1759, 0.5412, 0.1351, 0.6196, 0.9975, 0.9089, 0.9775, 0.9338, 0.9775, 0.8792, 0.3197, 0.64, 0.358, 0.6033, 0.361, 0.6769, 0.6242, 0.4222, 0.515, 0.4142, 0.5975, 0.4003, 0.9456, 0.654, 0.9727, 0.6769, 0.9457, 0.763, 0.1545, 0.6939, 0.1763, 0.7163, 0.1622, 0.7675, 0.9705, 0.5446, 0.9705, 0.654, 0.9456, 0.5675, 0.8724, 0.5403, 0.7978, 0.5271, 0.8707, 0.4982, 0.8431, 0.4663, 0.8707, 0.4982, 0.7978, 0.5271])
_ca = me_body.color_attributes.new('Col', 'BYTE_COLOR', 'CORNER')
_ca.data.foreach_set('color', [1.0, 1.0, 1.0, 1.0, 1.0, 1.0, 1.0, 1.0, 1.0, 1.0, 1.0, 1.0, 1.0, 1.0, 1.0, 1.0, 1.0, 1.0, 1.0, 1.0, 1.0, 1.0, 1.0, 1.0, 1.0, 1.0, 1.0, 1.0, 1.0, 1.0, 1.0, 1.0, 1.0, 1.0, 1.0, 1.0, 1.0, 1.0, 1.0, 1.0, 1.0, 1.0, 1.0, 1.0, 1.0, 1.0, 1.0, 1.0, 1.0, 1.0, 1.0, 1.0, 1.0, 1.0, 1.0, 1.0, 1.0, 1.0, 1.0, 1.0, 1.0, 1.0, 1.0, 1.0, 1.0, 1.0, 1.0, 1.0, 1.0, 1.0, 1.0, 1.0, 1.0, 1.0, 1.0, 1.0, 1.0, 1.0, 1.0, 1.0, 1.0, 1.0, 1.0, 1.0, 1.0, 1.0, 1.0, 1.0, 1.0, 1.0, 1.0, 1.0, 1.0, 1.0, 1.0, 1.0, 1.0, 1.0, 1.0, 1.0, 1.0, 1.0, 1.0, 1.0, 1.0, 1.0, 1.0, 1.0, 1.0, 1.0, 1.0, 1.0, 1.0, 1.0, 1.0, 1.0, 1.0, 1.0, 1.0, 1.0, 1.0, 1.0, 1.0, 1.0, 1.0, 1.0, 1.0, 1.0, 1.0, 1.0, 1.0, 1.0, 1.0, 1.0, 1.0, 1.0, 1.0, 1.0, 1.0, 1.0, 1.0, 1.0, 1.0, 1.0, 1.0, 1.0, 1.0, 1.0, 1.0, 1.0, 1.0, 1.0, 1.0, 1.0, 1.0, 1.0, 1.0, 1.0, 1.0, 1.0, 1.0, 1.0, 1.0, 1.0, 1.0, 1.0, 1.0, 1.0, 1.0, 1.0, 1.0, 1.0, 1.0, 1.0, 1.0, 1.0, 1.0, 1.0, 1.0, 1.0, 1.0, 1.0, 1.0, 1.0, 1.0, 1.0, 1.0, 1.0, 1.0, 1.0, 1.0, 1.0, 1.0, 1.0, 1.0, 1.0, 1.0, 1.0, 1.0, 1.0, 1.0, 1.0, 1.0, 1.0, 1.0, 1.0, 1.0, 1.0, 1.0, 1.0, 1.0, 1.0, 1.0, 1.0, 1.0, 1.0, 1.0, 1.0, 1.0, 1.0, 1.0, 1.0, 1.0, 1.0, 1.0, 1.0, 1.0, 1.0, 1.0, 1.0, 1.0, 1.0, 1.0, 1.0, 1.0, 1.0, 1.0, 1.0, 1.0, 1.0, 1.0, 1.0, 1.0, 1.0, 1.0, 1.0, 1.0, 1.0, 1.0, 1.0, 1.0, 1.0, 1.0, 1.0, 1.0, 1.0, 1.0, 1.0, 1.0, 1.0, 1.0, 1.0, 1.0, 1.0, 1.0, 1.0, 1.0, 1.0, 1.0, 1.0, 1.0, 1.0, 1.0, 1.0, 1.0, 1.0, 1.0, 1.0, 1.0, 1.0, 1.0, 1.0, 1.0, 1.0, 1.0, 1.0, 1.0, 1.0, 1.0, 1.0, 1.0, 1.0, 1.0, 1.0, 1.0, 1.0, 1.0, 1.0, 1.0, 1.0, 1.0, 1.0, 1.0, 1.0, 1.0, 1.0, 1.0, 1.0, 1.0, 1.0, 1.0, 1.0, 1.0, 1.0, 1.0, 1.0, 1.0, 1.0, 1.0, 1.0, 1.0, 1.0, 1.0, 1.0, 1.0, 1.0, 1.0, 1.0, 1.0, 1.0, 1.0, 1.0, 1.0, 1.0, 1.0, 1.0, 1.0, 1.0, 1.0, 1.0, 1.0, 1.0, 1.0, 1.0, 1.0, 1.0, 1.0, 1.0, 1.0, 1.0, 1.0, 1.0, 1.0, 1.0, 1.0, 1.0, 1.0, 1.0, 1.0, 1.0, 1.0, 1.0, 1.0, 1.0, 1.0, 1.0, 1.0, 1.0, 1.0, 1.0, 1.0, 1.0, 1.0, 1.0, 1.0, 1.0, 1.0, 1.0, 1.0, 1.0, 1.0, 1.0, 1.0, 1.0, 1.0, 1.0, 1.0, 1.0, 1.0, 1.0, 1.0, 1.0, 1.0, 1.0, 1.0, 1.0, 1.0, 1.0, 1.0, 1.0, 1.0, 1.0, 1.0, 1.0, 1.0, 1.0, 1.0, 1.0, 1.0, 1.0, 1.0, 1.0, 1.0, 1.0, 1.0, 1.0, 1.0, 1.0, 1.0, 1.0, 1.0, 1.0, 1.0, 1.0, 1.0, 1.0, 1.0, 1.0, 1.0, 1.0, 1.0, 1.0, 1.0, 1.0, 1.0, 1.0, 1.0, 1.0, 1.0, 1.0, 1.0, 1.0, 1.0, 1.0, 1.0, 1.0, 1.0, 1.0, 1.0, 1.0, 1.0, 1.0, 1.0, 1.0, 1.0, 1.0, 1.0, 1.0, 1.0, 1.0, 1.0, 1.0, 1.0, 1.0, 1.0, 1.0, 1.0, 1.0, 1.0, 1.0, 1.0, 1.0, 1.0, 1.0, 1.0, 1.0, 1.0, 1.0, 1.0, 1.0, 1.0, 1.0, 1.0, 1.0, 1.0, 1.0, 1.0, 1.0, 1.0, 1.0, 1.0, 1.0, 1.0, 1.0, 1.0, 1.0, 1.0, 1.0, 1.0, 1.0, 1.0, 1.0, 1.0, 1.0, 1.0, 1.0, 1.0, 1.0, 1.0, 1.0, 1.0, 1.0, 1.0, 1.0, 1.0, 1.0, 1.0, 1.0, 1.0, 1.0, 1.0, 1.0, 1.0, 1.0, 1.0, 1.0, 1.0, 1.0, 1.0, 1.0, 1.0, 1.0, 1.0, 1.0, 1.0, 1.0, 1.0, 1.0, 1.0, 1.0, 1.0, 1.0, 1.0, 1.0, 1.0, 1.0, 1.0, 1.0, 1.0, 1.0, 1.0, 1.0, 1.0, 1.0, 1.0, 1.0, 1.0, 1.0, 1.0, 1.0, 1.0, 1.0, 1.0, 1.0, 1.0, 1.0, 1.0, 1.0, 1.0, 1.0, 1.0, 1.0, 1.0, 1.0, 1.0, 1.0, 1.0, 1.0, 1.0, 1.0, 1.0, 1.0, 1.0, 1.0, 1.0, 1.0, 1.0, 1.0, 1.0, 1.0, 1.0, 1.0, 1.0, 1.0, 1.0, 1.0, 1.0, 1.0, 1.0, 1.0, 1.0, 1.0, 1.0, 1.0, 1.0, 1.0, 1.0, 1.0, 1.0, 1.0, 1.0, 1.0, 1.0, 1.0, 1.0, 1.0, 1.0, 1.0, 1.0, 1.0, 1.0, 1.0, 1.0, 1.0, 1.0, 1.0, 1.0, 1.0, 1.0, 1.0, 1.0, 1.0, 1.0, 1.0, 1.0, 1.0, 1.0, 1.0, 1.0, 1.0, 1.0, 1.0, 1.0, 1.0, 1.0, 1.0, 1.0, 1.0, 1.0, 1.0, 1.0, 1.0, 1.0, 1.0, 1.0, 1.0, 1.0, 1.0, 1.0, 1.0, 1.0, 1.0, 1.0, 1.0, 1.0, 1.0, 1.0, 1.0, 1.0, 1.0, 1.0, 1.0, 1.0, 1.0, 1.0, 1.0, 1.0, 1.0, 1.0, 1.0, 1.0, 1.0, 1.0, 1.0, 1.0, 1.0, 1.0, 1.0, 1.0, 1.0, 1.0, 1.0, 1.0, 1.0, 1.0, 1.0, 1.0, 1.0, 1.0, 1.0, 1.0, 1.0, 1.0, 1.0, 1.0, 1.0, 1.0, 1.0, 1.0, 1.0, 1.0, 1.0, 1.0, 1.0, 1.0, 1.0, 1.0, 1.0, 1.0, 1.0, 1.0, 1.0, 1.0, 1.0, 1.0, 1.0, 1.0, 1.0, 1.0, 1.0, 1.0, 1.0, 1.0, 1.0, 1.0, 1.0, 1.0, 1.0, 1.0, 1.0, 1.0, 1.0, 1.0, 1.0, 1.0, 1.0, 1.0, 1.0, 1.0, 1.0, 1.0, 1.0, 1.0, 1.0, 1.0, 1.0, 1.0, 1.0, 1.0, 1.0, 1.0, 1.0, 1.0, 1.0, 1.0, 1.0, 1.0, 1.0, 1.0, 1.0, 1.0, 1.0, 1.0, 1.0, 1.0, 1.0, 1.0, 1.0, 1.0, 1.0, 1.0, 1.0, 1.0, 1.0, 1.0, 1.0, 1.0, 1.0, 1.0, 1.0, 1.0, 1.0, 1.0, 1.0, 1.0, 1.0, 1.0, 1.0, 1.0, 1.0, 1.0, 1.0, 1.0, 1.0, 1.0, 1.0, 1.0, 1.0, 1.0, 1.0, 1.0, 1.0, 1.0, 1.0, 1.0, 1.0, 1.0, 1.0, 1.0, 1.0, 1.0, 1.0, 1.0, 1.0, 1.0, 1.0, 1.0, 1.0, 1.0, 1.0, 1.0, 1.0, 1.0, 1.0, 1.0, 1.0, 1.0, 1.0, 1.0, 1.0, 1.0, 1.0, 1.0, 1.0, 1.0, 1.0, 1.0, 1.0, 1.0, 1.0, 1.0, 1.0, 1.0, 1.0, 1.0, 1.0, 1.0, 1.0, 1.0, 1.0, 1.0, 1.0, 1.0, 1.0, 1.0, 1.0, 1.0, 1.0, 1.0, 1.0, 1.0, 1.0, 1.0, 1.0, 1.0, 1.0, 1.0, 1.0, 1.0, 1.0, 1.0, 1.0, 1.0, 1.0, 1.0, 1.0, 1.0, 1.0, 1.0, 1.0, 1.0, 1.0, 1.0, 1.0, 1.0, 1.0, 1.0, 1.0, 1.0, 1.0, 1.0, 1.0, 1.0, 1.0, 1.0, 1.0, 1.0, 1.0, 1.0, 1.0, 1.0, 1.0, 1.0, 1.0, 1.0, 1.0, 1.0, 1.0, 1.0, 1.0, 1.0, 1.0, 1.0, 1.0, 1.0, 1.0, 1.0, 1.0, 1.0, 1.0, 1.0, 1.0, 1.0, 1.0, 1.0, 1.0, 1.0, 1.0, 1.0, 1.0, 1.0, 1.0, 1.0, 1.0, 1.0, 1.0, 1.0, 1.0, 1.0, 1.0, 1.0, 1.0, 1.0, 1.0, 1.0, 1.0, 1.0, 1.0, 1.0, 1.0, 1.0, 1.0, 1.0, 1.0, 1.0, 1.0, 1.0, 1.0, 1.0, 1.0, 1.0, 1.0, 1.0, 1.0, 1.0, 1.0, 1.0, 1.0, 1.0, 1.0, 1.0, 1.0, 1.0, 1.0, 1.0, 1.0, 1.0, 1.0, 1.0, 1.0, 1.0, 1.0, 1.0, 1.0, 1.0, 1.0, 1.0, 1.0, 1.0, 1.0, 1.0, 1.0, 1.0, 1.0, 1.0, 1.0, 1.0, 1.0, 1.0, 1.0, 1.0, 1.0, 1.0, 1.0, 1.0, 1.0, 1.0, 1.0, 1.0, 1.0, 1.0, 1.0, 1.0, 1.0, 1.0, 1.0, 1.0, 1.0, 1.0, 1.0, 1.0, 1.0, 1.0, 1.0, 1.0, 1.0, 1.0, 1.0, 1.0, 1.0, 1.0, 1.0, 1.0, 1.0, 1.0, 1.0, 1.0, 1.0, 1.0, 1.0, 1.0, 1.0, 1.0, 1.0, 1.0, 1.0, 1.0, 1.0, 1.0, 1.0, 1.0, 1.0, 1.0, 1.0, 1.0, 1.0, 1.0, 1.0, 1.0, 1.0, 1.0, 1.0, 1.0, 1.0, 1.0, 1.0, 1.0, 1.0, 1.0, 1.0, 1.0, 1.0, 1.0, 1.0, 1.0, 1.0, 1.0, 1.0, 1.0, 1.0, 1.0, 1.0, 1.0, 1.0, 1.0, 1.0, 1.0, 1.0, 1.0, 1.0, 1.0, 1.0, 1.0, 1.0, 1.0, 1.0, 1.0, 1.0, 1.0, 1.0, 1.0, 1.0, 1.0, 1.0, 1.0, 1.0, 1.0, 1.0, 1.0, 1.0, 1.0, 1.0, 1.0, 1.0, 1.0, 1.0, 1.0, 1.0, 1.0, 1.0, 1.0, 1.0, 1.0, 1.0, 1.0, 1.0, 1.0, 1.0, 1.0, 1.0, 1.0, 1.0, 1.0, 1.0, 1.0, 1.0, 1.0, 1.0, 1.0, 1.0, 1.0, 1.0, 1.0, 1.0, 1.0, 1.0, 1.0, 1.0, 1.0, 1.0, 1.0, 1.0, 1.0, 1.0, 1.0, 1.0, 1.0, 1.0, 1.0, 1.0, 1.0, 1.0, 1.0, 1.0, 1.0, 1.0, 1.0, 1.0, 1.0, 1.0, 1.0, 1.0, 1.0, 1.0, 1.0, 1.0, 1.0, 1.0, 1.0, 1.0, 1.0, 1.0, 1.0, 1.0, 1.0, 1.0, 1.0, 1.0, 1.0, 1.0, 1.0, 1.0, 1.0, 1.0, 1.0, 1.0, 1.0, 1.0, 1.0, 1.0, 1.0, 1.0, 1.0, 1.0, 1.0, 1.0, 1.0, 1.0, 1.0, 1.0, 1.0, 1.0, 1.0, 1.0, 1.0, 1.0, 1.0, 1.0, 1.0, 1.0, 1.0, 1.0, 1.0, 1.0, 1.0, 1.0, 1.0, 1.0, 1.0, 1.0, 1.0, 1.0, 1.0, 1.0, 1.0, 1.0, 1.0, 1.0, 1.0, 1.0, 1.0, 1.0, 1.0, 1.0, 1.0, 1.0, 1.0, 1.0, 1.0, 1.0, 1.0, 1.0, 1.0, 1.0, 1.0, 1.0, 1.0, 1.0, 1.0, 1.0, 1.0, 1.0, 1.0, 1.0, 1.0, 1.0, 1.0, 1.0, 1.0, 1.0, 1.0, 1.0, 1.0, 1.0, 1.0, 1.0, 1.0, 1.0, 1.0, 1.0, 1.0, 1.0, 1.0, 1.0, 1.0, 1.0, 1.0, 1.0, 1.0, 1.0, 1.0, 1.0, 1.0, 1.0, 1.0, 1.0, 1.0, 1.0, 1.0, 1.0, 1.0, 1.0, 1.0, 1.0, 1.0, 1.0, 1.0, 1.0, 1.0, 1.0, 1.0, 1.0, 1.0, 1.0, 1.0, 1.0, 1.0, 1.0, 1.0, 1.0, 1.0, 1.0, 1.0, 1.0, 1.0, 1.0, 1.0, 1.0, 1.0, 1.0, 1.0, 1.0, 1.0, 1.0, 1.0, 1.0, 1.0, 1.0, 1.0, 1.0, 1.0, 1.0, 1.0, 1.0, 1.0, 1.0, 1.0, 1.0, 1.0, 1.0, 1.0, 1.0, 1.0, 1.0, 1.0, 1.0, 1.0, 1.0, 1.0, 1.0, 1.0, 1.0, 1.0, 1.0, 1.0, 1.0, 1.0, 1.0, 1.0, 1.0, 1.0, 1.0, 1.0, 1.0, 1.0, 1.0, 1.0, 1.0, 1.0, 1.0, 1.0, 1.0, 1.0, 1.0, 1.0, 1.0, 1.0, 1.0, 1.0, 1.0, 1.0, 1.0, 1.0, 1.0, 1.0, 1.0, 1.0, 1.0, 1.0, 1.0, 1.0, 1.0, 1.0, 1.0, 1.0, 1.0, 1.0, 1.0, 1.0, 1.0, 1.0, 1.0, 1.0, 1.0, 1.0, 1.0, 1.0, 1.0, 1.0, 1.0, 1.0, 1.0, 1.0, 1.0, 1.0, 1.0, 1.0, 1.0, 1.0, 1.0, 1.0, 1.0, 1.0, 1.0, 1.0, 1.0, 1.0, 1.0, 1.0, 1.0, 1.0, 1.0, 1.0, 1.0, 1.0, 1.0, 1.0, 1.0, 1.0, 1.0, 1.0, 1.0, 1.0, 1.0, 1.0, 1.0, 1.0, 1.0, 1.0, 1.0, 1.0, 1.0, 1.0, 1.0, 1.0, 1.0, 1.0, 1.0, 1.0, 1.0, 1.0, 1.0, 1.0, 1.0, 1.0, 1.0, 1.0, 1.0, 1.0, 1.0, 1.0, 1.0, 1.0, 1.0, 1.0, 1.0, 1.0, 1.0, 1.0, 1.0, 1.0, 1.0, 1.0, 1.0, 1.0, 1.0, 1.0, 1.0, 1.0, 1.0, 1.0, 1.0, 1.0, 1.0, 1.0, 1.0, 1.0, 1.0, 1.0, 1.0, 1.0, 1.0, 1.0, 1.0, 1.0, 1.0, 1.0, 1.0, 1.0, 1.0, 1.0, 1.0, 1.0, 1.0, 1.0, 1.0, 1.0, 1.0, 1.0, 1.0, 1.0, 1.0, 1.0, 1.0, 1.0, 1.0, 1.0, 1.0, 1.0, 1.0, 1.0, 1.0, 1.0, 1.0, 1.0, 1.0, 1.0, 1.0, 1.0, 1.0, 1.0, 1.0, 1.0, 1.0, 1.0, 1.0, 1.0, 1.0, 1.0, 1.0, 1.0, 1.0, 1.0, 1.0, 1.0, 1.0, 1.0, 1.0, 1.0, 1.0, 1.0, 1.0, 1.0, 1.0, 1.0, 1.0, 1.0, 1.0, 1.0, 1.0, 1.0, 1.0, 1.0, 1.0, 1.0, 1.0, 1.0, 1.0, 1.0, 1.0, 1.0, 1.0, 1.0, 1.0, 1.0, 1.0, 1.0, 1.0, 1.0, 1.0, 1.0, 1.0, 1.0, 1.0, 1.0, 1.0, 1.0, 1.0, 1.0, 1.0, 1.0, 1.0, 1.0, 1.0, 1.0, 1.0, 1.0, 1.0, 1.0, 1.0, 1.0, 1.0, 1.0, 1.0, 1.0, 1.0, 1.0, 1.0, 1.0, 1.0, 1.0, 1.0, 1.0, 1.0, 1.0, 1.0, 1.0, 1.0, 1.0, 1.0, 1.0, 1.0, 1.0, 1.0, 1.0, 1.0, 1.0, 1.0, 1.0, 1.0, 1.0, 1.0, 1.0, 1.0, 1.0, 1.0, 1.0, 1.0, 1.0, 1.0, 1.0, 1.0, 1.0, 1.0, 1.0, 1.0, 1.0, 1.0, 1.0, 1.0, 1.0, 1.0, 1.0, 1.0, 1.0, 1.0, 1.0, 1.0, 1.0, 1.0, 1.0, 1.0, 1.0, 1.0, 1.0, 1.0, 1.0, 1.0, 1.0, 1.0, 1.0, 1.0, 1.0, 1.0, 1.0, 1.0, 1.0, 1.0, 1.0, 1.0, 1.0, 1.0, 1.0, 1.0, 1.0, 1.0, 1.0, 1.0, 1.0, 1.0, 1.0, 1.0, 1.0, 1.0, 1.0, 1.0, 1.0, 1.0, 1.0, 1.0, 1.0, 1.0, 1.0, 1.0, 1.0, 1.0, 1.0, 1.0, 1.0, 1.0, 1.0, 1.0, 1.0, 1.0, 1.0, 1.0, 1.0, 1.0, 1.0, 1.0, 1.0, 1.0, 1.0, 1.0, 1.0, 1.0, 1.0, 1.0, 1.0, 1.0, 1.0, 1.0, 1.0, 1.0, 1.0, 1.0, 1.0, 1.0, 1.0, 1.0, 1.0, 1.0, 1.0, 1.0, 1.0, 1.0, 1.0, 1.0, 1.0, 1.0, 1.0, 1.0, 1.0, 1.0, 1.0, 1.0, 1.0, 1.0, 1.0, 1.0, 1.0, 1.0, 1.0, 1.0, 1.0, 1.0, 1.0, 1.0, 1.0, 1.0, 1.0, 1.0, 1.0, 1.0, 1.0, 1.0, 1.0, 1.0, 1.0, 1.0, 1.0, 1.0, 1.0, 1.0, 1.0, 1.0, 1.0, 1.0, 1.0, 1.0, 1.0, 1.0, 1.0, 1.0, 1.0, 1.0, 1.0, 1.0, 1.0, 1.0, 1.0, 1.0, 1.0, 1.0, 1.0, 1.0, 1.0, 1.0, 1.0, 1.0, 1.0, 1.0, 1.0, 1.0, 1.0, 1.0, 1.0, 1.0, 1.0, 1.0, 1.0, 1.0, 1.0, 1.0, 1.0, 1.0, 1.0, 1.0, 1.0, 1.0, 1.0, 1.0, 1.0, 1.0, 1.0, 1.0, 1.0, 1.0, 1.0, 1.0, 1.0, 1.0, 1.0, 1.0, 1.0, 1.0, 1.0, 1.0, 1.0, 1.0, 1.0, 1.0, 1.0, 1.0, 1.0, 1.0, 1.0, 1.0, 1.0, 1.0, 1.0, 1.0, 1.0, 1.0, 1.0, 1.0, 1.0, 1.0, 1.0, 1.0, 1.0, 1.0, 1.0, 1.0, 1.0, 1.0, 1.0, 1.0, 1.0, 1.0, 1.0, 1.0, 1.0, 1.0, 1.0, 1.0, 1.0, 1.0, 1.0, 1.0, 1.0, 1.0, 1.0, 1.0, 1.0, 1.0, 1.0, 1.0, 1.0, 1.0, 1.0, 1.0, 1.0, 1.0, 1.0, 1.0, 1.0, 1.0, 1.0, 1.0, 1.0, 1.0, 1.0, 1.0, 1.0, 1.0, 1.0, 1.0, 1.0, 1.0, 1.0, 1.0, 1.0, 1.0, 1.0, 1.0, 1.0, 1.0, 1.0, 1.0, 1.0, 1.0, 1.0, 1.0, 1.0, 1.0, 1.0, 1.0, 1.0, 1.0, 1.0, 1.0, 1.0, 1.0, 1.0, 1.0, 1.0, 1.0, 1.0, 1.0, 1.0, 1.0, 1.0, 1.0, 1.0, 1.0, 1.0, 1.0, 1.0, 1.0, 1.0, 1.0, 1.0, 1.0, 1.0, 1.0, 1.0, 1.0, 1.0, 1.0, 1.0, 1.0, 1.0, 1.0, 1.0, 1.0, 1.0, 1.0, 1.0, 1.0, 1.0, 1.0, 1.0, 1.0, 1.0, 1.0, 1.0, 1.0, 1.0, 1.0, 1.0, 1.0, 1.0, 1.0, 1.0, 1.0, 1.0, 1.0, 1.0, 1.0, 1.0, 1.0, 1.0, 1.0, 1.0, 1.0, 1.0, 1.0, 1.0, 1.0, 1.0, 1.0, 1.0, 1.0, 1.0, 1.0, 1.0, 1.0, 1.0, 1.0, 1.0, 1.0, 1.0, 1.0, 1.0, 1.0, 1.0, 1.0, 1.0, 1.0, 1.0, 1.0, 1.0, 1.0, 1.0, 1.0, 1.0, 1.0, 1.0, 1.0, 1.0, 1.0, 1.0, 1.0, 1.0, 1.0, 1.0, 1.0, 1.0, 1.0, 1.0, 1.0, 1.0, 1.0, 1.0, 1.0, 1.0, 1.0, 1.0, 1.0, 1.0, 1.0, 1.0, 1.0, 1.0, 1.0, 1.0, 1.0, 1.0, 1.0, 1.0, 1.0, 1.0, 1.0, 1.0, 1.0, 1.0, 1.0, 1.0, 1.0, 1.0, 1.0, 1.0, 1.0, 1.0, 1.0, 1.0, 1.0, 1.0, 1.0, 1.0, 1.0, 1.0, 1.0, 1.0, 1.0, 1.0, 1.0, 1.0, 1.0, 1.0, 1.0, 1.0, 1.0, 1.0, 1.0, 1.0, 1.0, 1.0, 1.0, 1.0, 1.0, 1.0, 1.0, 1.0, 1.0, 1.0, 1.0, 1.0, 1.0, 1.0, 1.0, 1.0, 1.0, 1.0, 1.0, 1.0, 1.0, 1.0, 1.0, 1.0, 1.0, 1.0, 1.0, 1.0, 1.0, 1.0, 1.0, 1.0, 1.0, 1.0, 1.0, 1.0, 1.0, 1.0, 1.0, 1.0, 1.0, 1.0, 1.0, 1.0, 1.0, 1.0, 1.0, 1.0, 1.0, 1.0, 1.0, 1.0, 1.0, 1.0, 1.0, 1.0, 1.0, 1.0, 1.0, 1.0, 1.0, 1.0, 1.0, 1.0, 1.0, 1.0, 1.0, 1.0, 1.0, 1.0, 1.0, 1.0, 1.0, 1.0, 1.0, 1.0, 1.0, 1.0, 1.0, 1.0, 1.0, 1.0, 1.0, 1.0, 1.0, 1.0, 1.0, 1.0, 1.0, 1.0, 1.0, 1.0, 1.0, 1.0, 1.0, 1.0, 1.0, 1.0, 1.0, 1.0, 1.0, 1.0, 1.0, 1.0, 1.0, 1.0, 1.0, 1.0, 1.0, 1.0, 1.0, 1.0, 1.0, 1.0, 1.0, 1.0, 1.0, 1.0, 1.0, 1.0, 1.0, 1.0, 1.0, 1.0, 1.0, 1.0, 1.0, 1.0, 1.0, 1.0, 1.0, 1.0, 1.0, 1.0, 1.0, 1.0, 1.0, 1.0, 1.0, 1.0, 1.0, 1.0, 1.0, 1.0, 1.0, 1.0, 1.0, 1.0, 1.0, 1.0, 1.0, 1.0, 1.0, 1.0, 1.0, 1.0, 1.0, 1.0, 1.0, 1.0, 1.0, 1.0, 1.0, 1.0, 1.0, 1.0, 1.0, 1.0, 1.0, 1.0, 1.0, 1.0, 1.0, 1.0, 1.0, 1.0, 1.0, 1.0, 1.0, 1.0, 1.0, 1.0, 1.0, 1.0, 1.0, 1.0, 1.0, 1.0, 1.0, 1.0, 1.0, 1.0, 1.0, 1.0, 1.0, 1.0, 1.0, 1.0, 1.0, 1.0, 1.0, 1.0, 1.0, 1.0, 1.0, 1.0, 1.0, 1.0, 1.0, 1.0, 1.0, 1.0, 1.0, 1.0, 1.0, 1.0, 1.0, 1.0, 1.0, 1.0, 1.0, 1.0, 1.0, 1.0, 1.0, 1.0, 1.0, 1.0, 1.0, 1.0, 1.0, 1.0, 1.0, 1.0, 1.0, 1.0, 1.0, 1.0, 1.0, 1.0, 1.0, 1.0, 1.0, 1.0, 1.0, 1.0, 1.0, 1.0, 1.0, 1.0, 1.0, 1.0, 1.0, 1.0, 1.0, 1.0, 1.0, 1.0, 1.0, 1.0, 1.0, 1.0, 1.0, 1.0, 1.0, 1.0, 1.0, 1.0, 1.0, 1.0, 1.0, 1.0, 1.0, 1.0, 1.0, 1.0, 1.0, 1.0, 1.0, 1.0, 1.0, 1.0, 1.0, 1.0, 1.0, 1.0, 1.0, 1.0, 1.0, 1.0, 1.0, 1.0, 1.0, 1.0, 1.0, 1.0, 1.0, 1.0, 1.0, 1.0, 1.0, 1.0, 1.0, 1.0, 1.0, 1.0, 1.0, 1.0, 1.0, 1.0, 1.0, 1.0, 1.0, 1.0, 1.0, 1.0, 1.0, 1.0, 1.0, 1.0, 1.0, 1.0, 1.0, 1.0, 1.0, 1.0, 1.0, 1.0, 1.0, 1.0, 1.0, 1.0, 1.0, 1.0, 1.0, 1.0, 1.0, 1.0, 1.0, 1.0, 1.0, 1.0, 1.0, 1.0, 1.0, 1.0, 1.0, 1.0, 1.0, 1.0, 1.0, 1.0, 1.0, 1.0, 1.0, 1.0, 1.0, 1.0, 1.0, 1.0, 1.0, 1.0, 1.0, 1.0, 1.0, 1.0, 1.0, 1.0, 1.0, 1.0, 1.0, 1.0, 1.0, 1.0, 1.0, 1.0, 1.0, 1.0, 1.0, 1.0, 1.0, 1.0, 1.0, 1.0, 1.0, 1.0, 1.0, 1.0, 1.0, 1.0, 1.0, 1.0, 1.0, 1.0, 1.0, 1.0, 1.0, 1.0, 1.0, 1.0, 1.0, 1.0, 1.0, 1.0, 1.0, 1.0, 1.0, 1.0, 1.0, 1.0, 1.0, 1.0, 1.0, 1.0, 1.0, 1.0, 1.0, 1.0, 1.0, 1.0, 1.0, 1.0, 1.0, 1.0, 1.0, 1.0, 1.0, 1.0, 1.0, 1.0, 1.0, 1.0, 1.0, 1.0, 1.0, 1.0, 1.0, 1.0, 1.0, 1.0, 1.0, 1.0, 1.0, 1.0, 1.0, 1.0, 1.0, 1.0, 1.0, 1.0, 1.0, 1.0, 1.0, 1.0, 1.0, 1.0, 1.0, 1.0, 1.0, 1.0, 1.0, 1.0, 1.0, 1.0, 1.0, 1.0, 1.0, 1.0, 1.0, 1.0, 1.0, 1.0, 1.0, 1.0, 1.0, 1.0, 1.0, 1.0, 1.0, 1.0, 1.0, 1.0, 1.0, 1.0, 1.0, 1.0, 1.0, 1.0, 1.0, 1.0, 1.0, 1.0, 1.0, 1.0, 1.0, 1.0, 1.0, 1.0, 1.0, 1.0, 1.0, 1.0, 1.0, 1.0, 1.0, 1.0, 1.0, 1.0, 1.0, 1.0, 1.0, 1.0, 1.0, 1.0, 1.0, 1.0, 1.0, 1.0, 1.0, 1.0, 1.0, 1.0, 1.0, 1.0, 1.0, 1.0, 1.0, 1.0, 1.0, 1.0, 1.0, 1.0, 1.0, 1.0, 1.0, 1.0, 1.0, 1.0, 1.0, 1.0, 1.0, 1.0, 1.0, 1.0, 1.0, 1.0, 1.0, 1.0, 1.0, 1.0, 1.0, 1.0, 1.0, 1.0, 1.0, 1.0, 1.0, 1.0, 1.0, 1.0, 1.0, 1.0, 1.0, 1.0, 1.0, 1.0, 1.0, 1.0, 1.0, 1.0, 1.0, 1.0, 1.0, 1.0, 1.0, 1.0, 1.0, 1.0, 1.0, 1.0, 1.0, 1.0, 1.0, 1.0, 1.0, 1.0, 1.0, 1.0, 1.0, 1.0, 1.0, 1.0, 1.0, 1.0, 1.0, 1.0, 1.0, 1.0, 1.0, 1.0, 1.0, 1.0, 1.0, 1.0, 1.0, 1.0, 1.0, 1.0, 1.0, 1.0, 1.0, 1.0, 1.0, 1.0, 1.0, 1.0, 1.0, 1.0, 1.0, 1.0, 1.0, 1.0, 1.0, 1.0, 1.0, 1.0, 1.0, 1.0, 1.0, 1.0, 1.0, 1.0, 1.0, 1.0, 1.0, 1.0, 1.0, 1.0, 1.0, 1.0, 1.0, 1.0, 1.0, 1.0, 1.0, 1.0, 1.0, 1.0, 1.0, 1.0, 1.0, 1.0, 1.0, 1.0, 1.0, 1.0, 1.0, 1.0, 1.0, 1.0, 1.0, 1.0, 1.0, 1.0, 1.0, 1.0, 1.0, 1.0, 1.0, 1.0, 1.0, 1.0, 1.0, 1.0, 1.0, 1.0, 1.0, 1.0, 1.0, 1.0, 1.0, 1.0, 1.0, 1.0, 1.0, 1.0, 1.0, 1.0, 1.0, 1.0, 1.0, 1.0, 1.0, 1.0, 1.0, 1.0, 1.0, 1.0, 1.0, 1.0, 1.0, 1.0, 1.0, 1.0, 1.0, 1.0, 1.0, 1.0, 1.0, 1.0, 1.0, 1.0, 1.0, 1.0, 1.0, 1.0, 1.0, 1.0, 1.0, 1.0, 1.0, 1.0, 1.0, 1.0, 1.0, 1.0, 1.0, 1.0, 1.0, 1.0, 1.0, 1.0, 1.0, 1.0, 1.0, 1.0, 1.0, 1.0, 1.0, 1.0, 1.0, 1.0, 1.0, 1.0, 1.0, 1.0, 1.0, 1.0, 1.0, 1.0, 1.0, 1.0, 1.0, 1.0, 1.0, 1.0, 1.0, 1.0, 1.0, 1.0, 1.0, 1.0, 1.0, 1.0, 1.0, 1.0, 1.0, 1.0, 1.0, 1.0, 1.0, 1.0, 1.0, 1.0, 1.0, 1.0, 1.0, 1.0, 1.0, 1.0, 1.0, 1.0, 1.0, 1.0, 1.0, 1.0, 1.0, 1.0, 1.0, 1.0, 1.0, 1.0, 1.0, 1.0, 1.0, 1.0, 1.0, 1.0, 1.0, 1.0, 1.0, 1.0, 1.0, 1.0, 1.0, 1.0, 1.0, 1.0, 1.0, 1.0, 1.0, 1.0, 1.0, 1.0, 1.0, 1.0, 1.0, 1.0, 1.0, 1.0, 1.0, 1.0, 1.0, 1.0, 1.0, 1.0, 1.0, 1.0, 1.0, 1.0, 1.0, 1.0, 1.0, 1.0, 1.0, 1.0, 1.0, 1.0, 1.0, 1.0, 1.0, 1.0, 1.0, 1.0, 1.0, 1.0, 1.0, 1.0, 1.0, 1.0, 1.0, 1.0, 1.0, 1.0, 1.0, 1.0, 1.0, 1.0, 1.0, 1.0, 1.0, 1.0, 1.0, 1.0, 1.0, 1.0, 1.0, 1.0, 1.0, 1.0, 1.0, 1.0, 1.0, 1.0, 1.0, 1.0, 1.0, 1.0, 1.0, 1.0, 1.0, 1.0, 1.0, 1.0, 1.0, 1.0, 1.0, 1.0, 1.0, 1.0, 1.0, 1.0, 1.0, 1.0, 1.0, 1.0, 1.0, 1.0, 1.0, 1.0, 1.0, 1.0, 1.0, 1.0, 1.0, 1.0, 1.0, 1.0, 1.0, 1.0, 1.0, 1.0, 1.0, 1.0, 1.0, 1.0, 1.0, 1.0, 1.0, 1.0, 1.0, 1.0, 1.0, 1.0, 1.0, 1.0, 1.0, 1.0, 1.0, 1.0, 1.0, 1.0, 1.0, 1.0, 1.0, 1.0, 1.0, 1.0, 1.0, 1.0, 1.0, 1.0, 1.0, 1.0, 1.0, 1.0, 1.0, 1.0, 1.0, 1.0, 1.0, 1.0, 1.0, 1.0, 1.0, 1.0, 1.0, 1.0, 1.0, 1.0, 1.0, 1.0, 1.0, 1.0, 1.0, 1.0, 1.0, 1.0, 1.0, 1.0, 1.0, 1.0, 1.0, 1.0, 1.0, 1.0, 1.0, 1.0, 1.0, 1.0, 1.0, 1.0, 1.0, 1.0, 1.0, 1.0, 1.0, 1.0, 1.0, 1.0, 1.0, 1.0, 1.0, 1.0, 1.0, 1.0, 1.0, 1.0, 1.0, 1.0, 1.0, 1.0, 1.0, 1.0, 1.0, 1.0, 1.0, 1.0, 1.0, 1.0, 1.0, 1.0, 1.0, 1.0, 1.0, 1.0, 1.0, 1.0, 1.0, 1.0, 1.0, 1.0, 1.0, 1.0, 1.0, 1.0, 1.0, 1.0, 1.0, 1.0, 1.0, 1.0, 1.0, 1.0, 1.0, 1.0, 1.0, 1.0, 1.0, 1.0, 1.0, 1.0, 1.0, 1.0, 1.0, 1.0, 1.0, 1.0, 1.0, 1.0, 1.0, 1.0, 1.0, 1.0, 1.0, 1.0, 1.0, 1.0, 1.0, 1.0, 1.0, 1.0, 1.0, 1.0, 1.0, 1.0, 1.0, 1.0, 1.0, 1.0, 1.0, 1.0, 1.0, 1.0, 1.0, 1.0, 1.0, 1.0, 1.0, 1.0, 1.0, 1.0, 1.0, 1.0, 1.0, 1.0, 1.0, 1.0, 1.0, 1.0, 1.0, 1.0, 1.0, 1.0, 1.0, 1.0, 1.0, 1.0, 1.0, 1.0, 1.0, 1.0, 1.0, 1.0, 1.0, 1.0, 1.0, 1.0, 1.0, 1.0, 1.0, 1.0, 1.0, 1.0, 1.0, 1.0, 1.0, 1.0, 1.0, 1.0, 1.0, 1.0, 1.0, 1.0, 1.0, 1.0, 1.0, 1.0, 1.0, 1.0, 1.0, 1.0, 1.0, 1.0, 1.0, 1.0, 1.0, 1.0, 1.0, 1.0, 1.0, 1.0, 1.0, 1.0, 1.0, 1.0, 1.0, 1.0, 1.0, 1.0, 1.0, 1.0, 1.0, 1.0, 1.0, 1.0, 1.0, 1.0, 1.0, 1.0, 1.0, 1.0, 1.0, 1.0, 1.0, 1.0, 1.0, 1.0, 1.0, 1.0, 1.0, 1.0, 1.0, 1.0, 1.0, 1.0, 1.0, 1.0, 1.0, 1.0, 1.0, 1.0, 1.0, 1.0, 1.0, 1.0, 1.0, 1.0, 1.0, 1.0, 1.0, 1.0, 1.0, 1.0, 1.0, 1.0, 1.0, 1.0, 1.0, 1.0, 1.0, 1.0, 1.0, 1.0, 1.0, 1.0, 1.0, 1.0, 1.0, 1.0, 1.0, 1.0, 1.0, 1.0, 1.0, 1.0, 1.0, 1.0, 1.0, 1.0, 1.0, 1.0, 1.0, 1.0, 1.0, 1.0, 1.0, 1.0, 1.0, 1.0, 1.0, 1.0, 1.0, 1.0, 1.0, 1.0, 1.0, 1.0, 1.0, 1.0, 1.0, 1.0, 1.0, 1.0, 1.0, 1.0, 1.0, 1.0, 1.0, 1.0, 1.0, 1.0, 1.0, 1.0, 1.0, 1.0, 1.0, 1.0, 1.0, 1.0, 1.0, 1.0, 1.0, 1.0, 1.0, 1.0, 1.0, 1.0, 1.0, 1.0, 1.0, 1.0, 1.0, 1.0, 1.0, 1.0, 1.0, 1.0, 1.0, 1.0, 1.0, 1.0, 1.0, 1.0, 1.0, 1.0, 1.0, 1.0, 1.0, 1.0, 1.0, 1.0, 1.0, 1.0, 1.0, 1.0, 1.0, 1.0, 1.0, 1.0, 1.0, 1.0, 1.0, 1.0, 1.0, 1.0, 1.0, 1.0, 1.0, 1.0, 1.0, 1.0, 1.0, 1.0, 1.0, 1.0, 1.0, 1.0, 1.0, 1.0, 1.0, 1.0, 1.0, 1.0, 1.0, 1.0, 1.0, 1.0, 1.0, 1.0, 1.0, 1.0, 1.0, 1.0, 1.0, 1.0, 1.0, 1.0, 1.0, 1.0, 1.0, 1.0, 1.0, 1.0, 1.0, 1.0, 1.0, 1.0, 1.0, 1.0, 1.0, 1.0, 1.0, 1.0, 1.0, 1.0, 1.0, 1.0, 1.0, 1.0, 1.0, 1.0, 1.0, 1.0, 1.0, 1.0, 1.0, 1.0, 1.0, 1.0, 1.0, 1.0, 1.0, 1.0, 1.0, 1.0, 1.0, 1.0, 1.0, 1.0, 1.0, 1.0, 1.0, 1.0, 1.0, 1.0, 1.0, 1.0, 1.0, 1.0, 1.0, 1.0, 1.0, 1.0, 1.0, 1.0, 1.0, 1.0, 1.0, 1.0, 1.0, 1.0, 1.0, 1.0, 1.0, 1.0, 1.0, 1.0, 1.0, 1.0, 1.0, 1.0, 1.0, 1.0, 1.0, 1.0, 1.0, 1.0, 1.0, 1.0, 1.0, 1.0, 1.0, 1.0, 1.0, 1.0, 1.0, 1.0, 1.0, 1.0, 1.0, 1.0, 1.0, 1.0, 1.0, 1.0, 1.0, 1.0, 1.0, 1.0, 1.0, 1.0, 1.0, 1.0, 1.0, 1.0, 1.0, 1.0, 1.0, 1.0, 1.0, 1.0, 1.0, 1.0, 1.0, 1.0, 1.0, 1.0, 1.0, 1.0, 1.0, 1.0, 1.0, 1.0, 1.0, 1.0, 1.0, 1.0, 1.0, 1.0, 1.0, 1.0, 1.0, 1.0, 1.0, 1.0, 1.0, 1.0, 1.0, 1.0, 1.0, 1.0, 1.0, 1.0, 1.0, 1.0, 1.0, 1.0, 1.0, 1.0, 1.0, 1.0, 1.0, 1.0, 1.0, 1.0, 1.0, 1.0, 1.0, 1.0, 1.0, 1.0, 1.0, 1.0, 1.0, 1.0, 1.0, 1.0, 1.0, 1.0, 1.0, 1.0, 1.0, 1.0, 1.0, 1.0, 1.0, 1.0, 1.0, 1.0, 1.0, 1.0, 1.0, 1.0, 1.0, 1.0, 1.0, 1.0, 1.0, 1.0, 1.0, 1.0, 1.0, 1.0, 1.0, 1.0, 1.0, 1.0, 1.0, 1.0, 1.0, 1.0, 1.0, 1.0, 1.0, 1.0, 1.0, 1.0, 1.0, 1.0, 1.0, 1.0, 1.0, 1.0, 1.0, 1.0, 1.0, 1.0, 1.0, 1.0, 1.0, 1.0, 1.0, 1.0, 1.0, 1.0, 1.0, 1.0, 1.0, 1.0, 1.0, 1.0, 1.0, 1.0, 1.0, 1.0, 1.0, 1.0, 1.0, 1.0, 1.0, 1.0, 1.0, 1.0, 1.0, 1.0, 1.0, 1.0, 1.0, 1.0, 1.0, 1.0, 1.0, 1.0, 1.0, 1.0, 1.0, 1.0, 1.0, 1.0, 1.0, 1.0, 1.0, 1.0, 1.0, 1.0, 1.0, 1.0, 1.0, 1.0, 1.0, 1.0, 1.0, 1.0, 1.0, 1.0, 1.0, 1.0, 1.0, 1.0, 1.0, 1.0, 1.0, 1.0, 1.0, 1.0, 1.0, 1.0, 1.0, 1.0, 1.0, 1.0, 1.0, 1.0, 1.0, 1.0, 1.0, 1.0, 1.0, 1.0, 1.0, 1.0, 1.0, 1.0, 1.0, 1.0, 1.0, 1.0, 1.0, 1.0, 1.0, 1.0, 1.0, 1.0, 1.0, 1.0, 1.0, 1.0, 1.0, 1.0, 1.0, 1.0, 1.0, 1.0, 1.0, 1.0, 1.0, 1.0, 1.0, 1.0, 1.0, 1.0, 1.0, 1.0, 1.0, 1.0, 1.0, 1.0, 1.0, 1.0, 1.0, 1.0, 1.0, 1.0, 1.0, 1.0, 1.0, 1.0, 1.0, 1.0, 1.0, 1.0, 1.0, 1.0, 1.0, 1.0, 1.0, 1.0, 1.0, 1.0, 1.0, 1.0, 1.0, 1.0, 1.0, 1.0, 1.0, 1.0, 1.0, 1.0, 1.0, 1.0, 1.0, 1.0, 1.0, 1.0, 1.0, 1.0, 1.0, 1.0, 1.0, 1.0, 1.0, 1.0, 1.0, 1.0, 1.0, 1.0, 1.0, 1.0, 1.0, 1.0, 1.0, 1.0, 1.0, 1.0, 1.0, 1.0, 1.0, 1.0, 1.0, 1.0, 1.0, 1.0, 1.0, 1.0, 1.0, 1.0, 1.0, 1.0, 1.0, 1.0, 1.0, 1.0, 1.0, 1.0, 1.0, 1.0, 1.0, 1.0, 1.0, 1.0, 1.0, 1.0, 1.0, 1.0, 1.0, 1.0, 1.0, 1.0, 1.0, 1.0, 1.0, 1.0, 1.0, 1.0, 1.0, 1.0, 1.0, 1.0, 1.0, 1.0, 1.0, 1.0, 1.0, 1.0, 1.0, 1.0, 1.0, 1.0, 1.0, 1.0, 1.0, 1.0, 1.0, 1.0, 1.0, 1.0, 1.0, 1.0, 1.0, 1.0, 1.0, 1.0, 1.0, 1.0, 1.0, 1.0, 1.0, 1.0, 1.0, 1.0, 1.0, 1.0, 1.0, 1.0, 1.0, 1.0, 1.0, 1.0, 1.0, 1.0, 1.0, 1.0, 1.0, 1.0, 1.0, 1.0, 1.0, 1.0, 1.0, 1.0, 1.0, 1.0, 1.0, 1.0, 1.0, 1.0, 1.0, 1.0, 1.0, 1.0, 1.0, 1.0, 1.0, 1.0, 1.0, 1.0, 1.0, 1.0, 1.0, 1.0, 1.0, 1.0, 1.0, 1.0, 1.0, 1.0, 1.0, 1.0, 1.0, 1.0, 1.0, 1.0, 1.0, 1.0, 1.0, 1.0, 1.0, 1.0, 1.0, 1.0, 1.0, 1.0, 1.0, 1.0, 1.0, 1.0, 1.0, 1.0, 1.0, 1.0, 1.0, 1.0, 1.0, 1.0, 1.0, 1.0, 1.0, 1.0, 1.0, 1.0, 1.0, 1.0, 1.0, 1.0, 1.0, 1.0, 1.0, 1.0, 1.0, 1.0, 1.0, 1.0, 1.0, 1.0, 1.0, 1.0, 1.0, 1.0, 1.0, 1.0, 1.0, 1.0, 1.0, 1.0, 1.0, 1.0, 1.0, 1.0, 1.0, 1.0, 1.0, 1.0, 1.0, 1.0, 1.0, 1.0, 1.0, 1.0, 1.0, 1.0, 1.0, 1.0, 1.0, 1.0, 1.0, 1.0, 1.0, 1.0, 1.0, 1.0, 1.0, 1.0, 1.0, 1.0, 1.0, 1.0, 1.0, 1.0, 1.0, 1.0, 1.0, 1.0, 1.0, 1.0, 1.0, 1.0, 1.0, 1.0, 1.0, 1.0, 1.0, 1.0, 1.0, 1.0, 1.0, 1.0, 1.0, 1.0, 1.0, 1.0, 1.0, 1.0, 1.0, 1.0, 1.0, 1.0, 1.0, 1.0, 1.0, 1.0, 1.0, 1.0, 1.0, 1.0, 1.0, 1.0, 1.0, 1.0, 1.0, 1.0, 1.0, 1.0, 1.0, 1.0, 1.0, 1.0, 1.0, 1.0, 1.0, 1.0, 1.0, 1.0, 1.0, 1.0, 1.0, 1.0, 1.0, 1.0, 1.0, 1.0, 1.0, 1.0, 1.0, 1.0, 1.0, 1.0, 1.0, 1.0, 1.0, 1.0, 1.0, 1.0, 1.0, 1.0, 1.0, 1.0, 1.0, 1.0, 1.0, 1.0, 1.0, 1.0, 1.0, 1.0, 1.0, 1.0, 1.0, 1.0, 1.0, 1.0, 1.0, 1.0, 1.0, 1.0, 1.0, 1.0, 1.0, 1.0, 1.0, 1.0, 1.0, 1.0, 1.0, 1.0, 1.0, 1.0, 1.0, 1.0, 1.0, 1.0, 1.0, 1.0, 1.0, 1.0, 1.0, 1.0, 1.0, 1.0, 1.0, 1.0, 1.0, 1.0, 1.0, 1.0, 1.0, 1.0, 1.0, 1.0, 1.0, 1.0, 1.0, 1.0, 1.0, 1.0, 1.0, 1.0, 1.0, 1.0, 1.0, 1.0, 1.0, 1.0, 1.0, 1.0, 1.0, 1.0, 1.0, 1.0, 1.0, 1.0, 1.0, 1.0, 1.0, 1.0, 1.0, 1.0, 1.0, 1.0, 1.0, 1.0, 1.0, 1.0, 1.0, 1.0, 1.0, 1.0, 1.0, 1.0, 1.0, 1.0, 1.0, 1.0, 1.0, 1.0, 1.0, 1.0, 1.0, 1.0, 1.0, 1.0, 1.0, 1.0, 1.0, 1.0, 1.0, 1.0, 1.0, 1.0, 1.0, 1.0, 1.0, 1.0, 1.0, 1.0, 1.0, 1.0, 1.0, 1.0, 1.0, 1.0, 1.0, 1.0, 1.0, 1.0, 1.0, 1.0, 1.0, 1.0, 1.0, 1.0, 1.0, 1.0, 1.0, 1.0, 1.0, 1.0, 1.0, 1.0, 1.0, 1.0, 1.0, 1.0, 1.0, 1.0, 1.0, 1.0, 1.0, 1.0, 1.0, 1.0, 1.0, 1.0, 1.0, 1.0, 1.0, 1.0, 1.0, 1.0, 1.0, 1.0, 1.0, 1.0, 1.0, 1.0, 1.0, 1.0, 1.0, 1.0, 1.0, 1.0, 1.0, 1.0, 1.0, 1.0, 1.0, 1.0, 1.0, 1.0, 1.0, 1.0, 1.0, 1.0, 1.0, 1.0, 1.0, 1.0, 1.0, 1.0, 1.0, 1.0, 1.0, 1.0, 1.0, 1.0, 1.0, 1.0, 1.0, 1.0, 1.0, 1.0, 1.0, 1.0, 1.0, 1.0, 1.0, 1.0, 1.0, 1.0, 1.0, 1.0, 1.0, 1.0, 1.0, 1.0, 1.0, 1.0, 1.0, 1.0, 1.0, 1.0, 1.0, 1.0, 1.0, 1.0, 1.0, 1.0, 1.0, 1.0, 1.0, 1.0, 1.0, 1.0, 1.0, 1.0, 1.0, 1.0, 1.0, 1.0, 1.0, 1.0, 1.0, 1.0, 1.0, 1.0, 1.0, 1.0, 1.0, 1.0, 1.0, 1.0, 1.0, 1.0, 1.0, 1.0, 1.0, 1.0, 1.0, 1.0, 1.0, 1.0, 1.0, 1.0, 1.0, 1.0, 1.0, 1.0, 1.0, 1.0, 1.0, 1.0, 1.0, 1.0, 1.0, 1.0, 1.0, 1.0, 1.0, 1.0, 1.0, 1.0, 1.0, 1.0, 1.0, 1.0, 1.0, 1.0, 1.0, 1.0, 1.0, 1.0, 1.0, 1.0, 1.0, 1.0, 1.0, 1.0, 1.0, 1.0, 1.0, 1.0, 1.0, 1.0, 1.0, 1.0, 1.0, 1.0, 1.0, 1.0, 1.0, 1.0, 1.0, 1.0, 1.0, 1.0, 1.0, 1.0, 1.0, 1.0, 1.0, 1.0, 1.0, 1.0, 1.0, 1.0, 1.0, 1.0, 1.0, 1.0, 1.0, 1.0, 1.0, 1.0, 1.0, 1.0, 1.0, 1.0, 1.0, 1.0, 1.0, 1.0, 1.0, 1.0, 1.0, 1.0, 1.0, 1.0, 1.0, 1.0, 1.0, 1.0, 1.0, 1.0, 1.0, 1.0, 1.0, 1.0, 1.0, 1.0, 1.0, 1.0, 1.0, 1.0, 1.0, 1.0, 1.0, 1.0, 1.0, 1.0, 1.0, 1.0, 1.0, 1.0, 1.0, 1.0, 1.0, 1.0, 1.0, 1.0, 1.0, 1.0, 1.0, 1.0, 1.0, 1.0, 1.0, 1.0, 1.0, 1.0, 1.0, 1.0, 1.0, 1.0, 1.0, 1.0, 1.0, 1.0, 1.0, 1.0, 1.0, 1.0, 1.0, 1.0, 1.0, 1.0, 1.0, 1.0, 1.0, 1.0, 1.0, 1.0, 1.0, 1.0, 1.0, 1.0, 1.0, 1.0, 1.0, 1.0, 1.0, 1.0, 1.0, 1.0, 1.0, 1.0, 1.0, 1.0, 1.0, 1.0, 1.0, 1.0, 1.0, 1.0, 1.0, 1.0, 1.0, 1.0, 1.0, 1.0, 1.0, 1.0, 1.0, 1.0, 1.0, 1.0, 1.0, 1.0, 1.0, 1.0, 1.0, 1.0, 1.0, 1.0, 1.0, 1.0, 1.0, 1.0, 1.0, 1.0, 1.0, 1.0, 1.0, 1.0, 1.0, 1.0, 1.0, 1.0, 1.0, 1.0, 1.0, 1.0, 1.0, 1.0, 1.0, 1.0, 1.0, 1.0, 1.0, 1.0, 1.0, 1.0, 1.0, 1.0, 1.0, 1.0, 1.0, 1.0, 1.0, 1.0, 1.0, 1.0, 1.0, 1.0, 1.0, 1.0, 1.0, 1.0, 1.0, 1.0, 1.0, 1.0, 1.0, 1.0, 1.0, 1.0, 1.0, 1.0, 1.0, 1.0, 1.0, 1.0, 1.0, 1.0, 1.0, 1.0, 1.0, 1.0, 1.0, 1.0, 1.0, 1.0, 1.0, 1.0, 1.0, 1.0, 1.0, 1.0, 1.0, 1.0, 1.0, 1.0, 1.0, 1.0, 1.0, 1.0, 1.0, 1.0, 1.0, 1.0, 1.0, 1.0, 1.0, 1.0, 1.0, 1.0, 1.0, 1.0, 1.0, 1.0, 1.0, 1.0, 1.0, 1.0, 1.0, 1.0, 1.0, 1.0, 1.0, 1.0, 1.0, 1.0, 1.0, 1.0, 1.0, 1.0, 1.0, 1.0, 1.0, 1.0, 1.0, 1.0, 1.0, 1.0, 1.0, 1.0, 1.0, 1.0, 1.0, 1.0, 1.0, 1.0, 1.0, 1.0, 1.0, 1.0, 1.0, 1.0, 1.0, 1.0, 1.0, 1.0, 1.0, 1.0, 1.0, 1.0, 1.0, 1.0, 1.0, 1.0, 1.0, 1.0, 1.0, 1.0, 1.0, 1.0, 1.0, 1.0, 1.0, 1.0, 1.0, 1.0, 1.0, 1.0, 1.0, 1.0, 1.0, 1.0, 1.0, 1.0, 1.0, 1.0, 1.0, 1.0, 1.0, 1.0, 1.0, 1.0, 1.0, 1.0, 1.0, 1.0, 1.0])
me_body.materials.append(mat_skin)
me_body.use_remesh_preserve_volume = False
me_body.use_remesh_preserve_attributes = False
me_body.use_mirror_vertex_groups = False
me_body.update()
arm_armature = bpy.data.armatures.new('Armature')  # bones are not reproduced

# ---- objects
ob_armature = bpy.data.objects.new('Armature', arm_armature)
ob_man = bpy.data.objects.new('Man', me_body)

# ---- transforms, parenting, visibility, modifiers, constraints
ob_armature.location = (0.0, 0.0, 0.0)
ob_armature.rotation_euler = (1.571, -0.0, 0.0)
ob_armature.lock_rotations_4d = False
ob_armature.empty_display_type = 'ARROWS'
ob_armature.color = (0.0, 0.0, 0.0, 1.0)
ob_armature.lineart.crease_threshold = 0.0
ob_man.parent = ob_armature
ob_man.matrix_parent_inverse = Matrix(((1.0, 0.0, 0.0, 0.0), (0.0, 7.55e-08, 1.0, 0.0), (0.0, -1.0, 7.55e-08, 0.0), (0.0, 0.0, 0.0, 1.0)))
ob_man.location = (0.0, 0.0, 0.0)
ob_man.rotation_euler = (0.0, -0.0, 3.142)
ob_man.scale = (0.2643, 0.2643, 0.7187)
ob_man.lock_rotations_4d = False
ob_man.empty_display_type = 'ARROWS'
ob_man.color = (0.0, 0.0, 0.0, 1.0)
ob_man.lineart.crease_threshold = 0.0
_vg = ob_man.vertex_groups.new(name='UpperArm_L')
_vg = ob_man.vertex_groups.new(name='UpperArm_R')
_vg = ob_man.vertex_groups.new(name='LowerArm_L')
_vg = ob_man.vertex_groups.new(name='LowerArm_R')
_vg = ob_man.vertex_groups.new(name='Palm_L')
_vg = ob_man.vertex_groups.new(name='Palm_R')
_vg = ob_man.vertex_groups.new(name='Thumb_L')
_vg = ob_man.vertex_groups.new(name='Thumb_R')
_vg = ob_man.vertex_groups.new(name='Fingers_L')
_vg = ob_man.vertex_groups.new(name='Fingers_R')
_vg = ob_man.vertex_groups.new(name='Back')
_vg = ob_man.vertex_groups.new(name='Neck')
_vg = ob_man.vertex_groups.new(name='Head')
_vg = ob_man.vertex_groups.new(name='Shoulder_L')
_vg = ob_man.vertex_groups.new(name='Shoulder_R')
_vg = ob_man.vertex_groups.new(name='Pelvis')
_vg = ob_man.vertex_groups.new(name='UpperLeg_L')
_vg = ob_man.vertex_groups.new(name='UpperLeg_R')
_vg = ob_man.vertex_groups.new(name='LowerLeg_L')
_vg = ob_man.vertex_groups.new(name='LowerLeg_R')
_vg = ob_man.vertex_groups.new(name='Foot_L')
_vg = ob_man.vertex_groups.new(name='Foot_R')
_vg = ob_man.vertex_groups.new(name='Hip_L')
_vg = ob_man.vertex_groups.new(name='Hip_R')
_m = ob_man.modifiers.new('Mirror', 'MIRROR')
_m.use_mirror_vertex_groups = False
_m.use_mirror_merge = False
_m = ob_man.modifiers.new('Auto Smooth', 'NODES')
_m.node_group = ng_auto_smooth
_gi = [s.identifier for s in ng_auto_smooth.interface.items_tree if s.item_type == 'SOCKET' and s.in_out == 'INPUT']
_m[_gi[1]] = 0.5236  # Angle

# ---- collection membership
col_collection_1.objects.link(ob_armature)
col_collection_1.objects.link(ob_man)

# ---- scene / render settings (as saved in the file)
scene.camera = ob_man
scene.frame_start = 1; scene.frame_end = 250; scene.frame_set(40)
scene.render.engine = 'BLENDER_EEVEE_NEXT'
scene.render.image_settings.file_format = 'JPEG'
scene.render.image_settings.color_mode = 'RGB'
scene.render.image_settings.compression = 90
scene.render.resolution_x = 800
scene.render.resolution_y = 600
scene.render.pixel_aspect_x = 100.0
scene.render.pixel_aspect_y = 100.0
scene.render.fps = 25
scene.render.dither_intensity = 0.0
scene.render.use_compositing = False
scene.render.use_sequencer = False
scene.render.bake_margin = 2
scene.render.bake_bias = 0.0
scene.render.use_stamp_time = False
scene.render.use_stamp_date = False
scene.render.use_stamp_frame = False
scene.render.use_stamp_camera = False
scene.render.use_stamp_scene = False
scene.render.use_stamp_filename = False
scene.render.use_stamp_render_time = False
scene.render.stamp_font_size = 0
scene.cycles.use_denoising = False
scene.cycles.samples = 10
scene.cycles.sampling_pattern = 'TABULATED_SOBOL'
scene.cycles.light_sampling_threshold = 0.0
scene.cycles.use_adaptive_sampling = False
scene.cycles.use_light_tree = False
scene.cycles.blur_glossy = 0.0
scene.cycles.volume_bounces = 1
scene.cycles.pixel_filter_type = 'GAUSSIAN'
scene.cycles.sample_clamp_indirect = 0.0
scene.view_settings.view_transform = 'Raw'
bpy.context.view_layer.update()

# ---- added for rendering (the .blend has no active camera): camera
cam_auto = bpy.data.cameras.new('AutoCamera')
cam_auto.lens = 50.0
cam_auto.sensor_width = 36.0
cam_auto.clip_end = 1000.0
ob_auto_camera = bpy.data.objects.new('AutoCamera', cam_auto)
scene.collection.objects.link(ob_auto_camera)
ob_auto_camera.location = (7.06223, -8.34915, 9.07921)
ob_auto_camera.rotation_euler = (1.09748, -7.21219e-08, 0.694738)
scene.camera = ob_auto_camera
bpy.context.view_layer.update()
